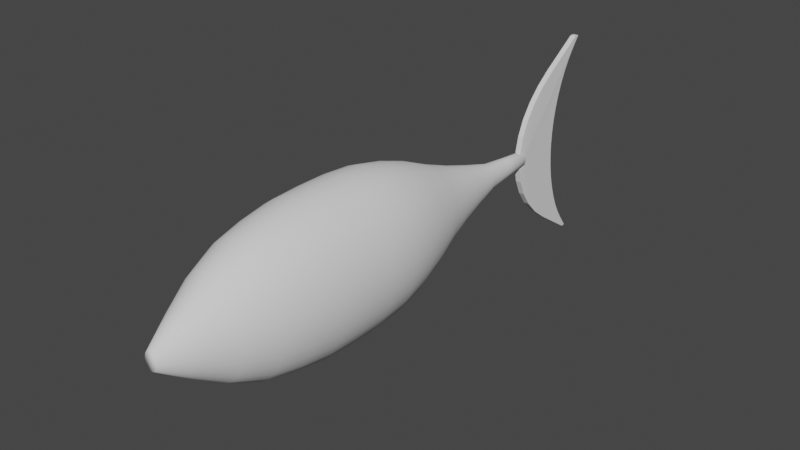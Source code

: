 # Source: fish.blend  (saved by Blender 2.92.15; exported with 4.5.12 LTS)
import bpy
from mathutils import Matrix  # noqa: F401  (used for matrix-valued properties, if any)

bpy.ops.wm.read_factory_settings(use_empty=True)
scene = bpy.context.scene
scene.name = 'Scene'

# ---- collections
col_collection = bpy.data.collections.new('Collection'); scene.collection.children.link(col_collection)

# ---- world
world_world = bpy.data.worlds.new('World'); scene.world = world_world
world_world.use_nodes = True; world_world.node_tree.nodes.clear()
_N = world_world.node_tree.nodes; _L = world_world.node_tree.links
n0 = _N.new('ShaderNodeOutputWorld'); n0.name = 'World Output'; n0.location = (300, 300)
n1 = _N.new('ShaderNodeBackground'); n1.name = 'Background'; n1.location = (10, 300)
n1.inputs[0].default_value = (0.05088, 0.05088, 0.05088, 1.0)
_L.new(n1.outputs[0], n0.inputs[0])
n0.is_active_output = True
world_world.color = (0.05088, 0.05088, 0.05088)
world_world.use_sun_shadow = False
world_world.sun_shadow_jitter_overblur = 0.0

# ---- meshes
me_cylinder = bpy.data.meshes.new('Cylinder')
me_cylinder.from_pydata([(1.131e-07, 0.0838, -1.0), (9.696e-08, 0.09576, 1.0), (0.01635, 0.08219, -1.0), (0.01868, 0.09392, 1.0), (0.03207, 0.07742, -1.0), (0.03665, 0.08847, 1.0), (0.04655, 0.06967, -1.0), (0.0532, 0.07962, 1.0), (0.05925, 0.05925, -1.0), (0.06771, 0.06771, 1.0), (0.06967, 0.04655, -1.0), (0.07962, 0.0532, 1.0), (0.07742, 0.03207, -1.0), (0.08847, 0.03665, 1.0), (0.08219, 0.01635, -1.0), (0.09392, 0.01868, 1.0), (0.0838, 3.013e-07, -1.0), (0.09576, 2.703e-07, 1.0), (0.08219, -0.01635, -1.0), (0.09392, -0.01868, 1.0), (0.07742, -0.03207, -1.0), (0.08847, -0.03665, 1.0), (0.06967, -0.04655, -1.0), (0.07962, -0.0532, 1.0), (0.05925, -0.05925, -1.0), (0.06771, -0.06771, 1.0), (0.04655, -0.06967, -1.0), (0.0532, -0.07962, 1.0), (0.03207, -0.07742, -1.0), (0.03665, -0.08847, 1.0), (0.01635, -0.08218, -1.0), (0.01868, -0.09392, 1.0), (8.582e-08, -0.0838, -1.0), (6.576e-08, -0.09576, 1.0), (-0.01635, -0.08218, -1.0), (-0.01868, -0.09392, 1.0), (-0.03207, -0.07742, -1.0), (-0.03665, -0.08847, 1.0), (-0.04655, -0.06967, -1.0), (-0.0532, -0.07962, 1.0), (-0.05925, -0.05925, -1.0), (-0.06771, -0.06771, 1.0), (-0.06967, -0.04655, -1.0), (-0.07962, -0.0532, 1.0), (-0.07742, -0.03207, -1.0), (-0.08847, -0.03665, 1.0), (-0.08219, -0.01635, -1.0), (-0.09392, -0.01868, 1.0), (-0.0838, 3.759e-07, -1.0), (-0.09576, 3.555e-07, 1.0), (-0.08219, 0.01635, -1.0), (-0.09392, 0.01868, 1.0), (-0.07742, 0.03207, -1.0), (-0.08847, 0.03665, 1.0), (-0.06967, 0.04655, -1.0), (-0.07962, 0.0532, 1.0), (-0.05925, 0.05925, -1.0), (-0.06771, 0.06771, 1.0), (-0.04655, 0.06967, -1.0), (-0.0532, 0.07962, 1.0), (-0.03207, 0.07742, -1.0), (-0.03665, 0.08847, 1.0), (-0.01635, 0.08219, -1.0), (-0.01868, 0.09392, 1.0), (2.062e-08, 0.7749, 1.509e-15), (0.1512, 0.76, 1.479e-15), (0.2965, 0.7159, 1.39e-15), (0.4305, 0.6443, 1.245e-15), (0.548, 0.548, 1.05e-15), (0.6443, 0.4305, 8.125e-16), (0.7159, 0.2965, 5.414e-16), (0.76, 0.1512, 2.473e-16), (0.7749, 1.284e-07, -5.858e-17), (0.76, -0.1512, -3.645e-16), (0.7159, -0.2965, -6.586e-16), (0.6443, -0.4305, -9.296e-16), (0.548, -0.548, -1.167e-15), (0.4305, -0.6443, -1.362e-15), (0.2965, -0.7159, -1.507e-15), (0.1512, -0.76, -1.596e-15), (-2.319e-07, -0.7749, -1.626e-15), (-0.1512, -0.76, -1.596e-15), (-0.2965, -0.7159, -1.507e-15), (-0.4305, -0.6443, -1.362e-15), (-0.548, -0.548, -1.167e-15), (-0.6443, -0.4305, -9.296e-16), (-0.7159, -0.2965, -6.586e-16), (-0.76, -0.1512, -3.645e-16), (-0.7749, 8.182e-07, -5.858e-17), (-0.76, 0.1512, 2.473e-16), (-0.7159, 0.2966, 5.414e-16), (-0.6443, 0.4305, 8.125e-16), (-0.548, 0.548, 1.05e-15), (-0.4305, 0.6443, 1.245e-15), (-0.2965, 0.7159, 1.39e-15), (-0.1512, 0.76, 1.479e-15), (2.802e-08, 0.7383, 0.5), (0.144, 0.7241, 0.5), (0.2825, 0.6821, 0.5), (0.4102, 0.6139, 0.5), (0.522, 0.522, 0.5), (0.6139, 0.4102, 0.5), (0.6821, 0.2825, 0.5), (0.7241, 0.144, 0.5), (0.7383, 1.359e-07, 0.5), (0.7241, -0.144, 0.5), (0.6821, -0.2825, 0.5), (0.6139, -0.4102, 0.5), (0.522, -0.522, 0.5), (0.4102, -0.6139, 0.5), (0.2825, -0.6821, 0.5), (0.144, -0.7241, 0.5), (-2.125e-07, -0.7383, 0.5), (-0.144, -0.7241, 0.5), (-0.2825, -0.6821, 0.5), (-0.4102, -0.6139, 0.5), (-0.522, -0.522, 0.5), (-0.6139, -0.4102, 0.5), (-0.6821, -0.2825, 0.5), (-0.7241, -0.144, 0.5), (-0.7383, 7.93e-07, 0.5), (-0.7241, 0.144, 0.5), (-0.6821, 0.2825, 0.5), (-0.6139, 0.4102, 0.5), (-0.522, 0.522, 0.5), (-0.4102, 0.6139, 0.5), (-0.2825, 0.6821, 0.5), (-0.144, 0.7241, 0.5), (0.06687, 0.3362, -0.5), (0.1312, 0.3167, -0.5), (0.1904, 0.285, -0.5), (0.2424, 0.2424, -0.5), (0.285, 0.1904, -0.5), (0.3167, 0.1312, -0.5), (0.3362, 0.06687, -0.5), (0.3428, 2.297e-07, -0.5), (0.3362, -0.06687, -0.5), (0.3167, -0.1312, -0.5), (0.285, -0.1904, -0.5), (0.2424, -0.2424, -0.5), (0.1904, -0.285, -0.5), (0.1312, -0.3167, -0.5), (0.06687, -0.3362, -0.5), (-3.626e-08, -0.3428, -0.5), (-0.06687, -0.3362, -0.5), (-0.1312, -0.3167, -0.5), (-0.1904, -0.285, -0.5), (-0.2424, -0.2424, -0.5), (-0.285, -0.1904, -0.5), (-0.3167, -0.1312, -0.5), (-0.3362, -0.06687, -0.5), (-0.3428, 5.348e-07, -0.5), (-0.3362, 0.06687, -0.5), (-0.3167, 0.1312, -0.5), (-0.285, 0.1904, -0.5), (-0.2424, 0.2424, -0.5), (-0.1904, 0.285, -0.5), (-0.1312, 0.3167, -0.5), (-0.06687, 0.3362, -0.5), (7.543e-08, 0.3428, -0.5), (0.1559, 0.7839, 0.25), (0.3059, 0.7384, 0.25), (0.444, 0.6646, 0.25), (0.5652, 0.5652, 0.25), (0.6646, 0.444, 0.25), (0.7384, 0.3059, 0.25), (0.7839, 0.1559, 0.25), (0.7992, 1.252e-07, 0.25), (0.7839, -0.1559, 0.25), (0.7384, -0.3059, 0.25), (0.6646, -0.444, 0.25), (0.5652, -0.5652, 0.25), (0.444, -0.6646, 0.25), (0.3059, -0.7384, 0.25), (0.1559, -0.7839, 0.25), (-2.384e-07, -0.7992, 0.25), (-0.1559, -0.7839, 0.25), (-0.3059, -0.7384, 0.25), (-0.444, -0.6646, 0.25), (-0.5652, -0.5652, 0.25), (-0.6646, -0.444, 0.25), (-0.7384, -0.3059, 0.25), (-0.7839, -0.1559, 0.25), (-0.7992, 8.366e-07, 0.25), (-0.7839, 0.1559, 0.25), (-0.7384, 0.3059, 0.25), (-0.6646, 0.444, 0.25), (-0.5652, 0.5652, 0.25), (-0.444, 0.6646, 0.25), (-0.3059, 0.7384, 0.25), (-0.1559, 0.7839, 0.25), (2.207e-08, 0.7992, 0.25), (5.258e-08, 0.5096, 0.7573), (0.09943, 0.4999, 0.7573), (0.195, 0.4708, 0.7573), (0.2831, 0.4238, 0.7573), (0.3604, 0.3604, 0.7573), (0.4238, 0.2831, 0.7573), (0.4708, 0.195, 0.7573), (0.4999, 0.09943, 0.7573), (0.5096, 1.779e-07, 0.7573), (0.4999, -0.09943, 0.7573), (0.4708, -0.195, 0.7573), (0.4238, -0.2831, 0.7573), (0.3604, -0.3604, 0.7573), (0.2831, -0.4238, 0.7573), (0.195, -0.4708, 0.7573), (0.09943, -0.4999, 0.7573), (-1.135e-07, -0.5096, 0.7573), (-0.09943, -0.4999, 0.7573), (-0.195, -0.4708, 0.7573), (-0.2831, -0.4238, 0.7573), (-0.3604, -0.3604, 0.7573), (-0.4238, -0.2831, 0.7573), (-0.4708, -0.195, 0.7573), (-0.4999, -0.09943, 0.7573), (-0.5096, 6.316e-07, 0.7573), (-0.4999, 0.09943, 0.7573), (-0.4708, 0.195, 0.7573), (-0.4238, 0.2831, 0.7573), (-0.3604, 0.3604, 0.7573), (-0.2831, 0.4238, 0.7573), (-0.195, 0.4709, 0.7573), (-0.09943, 0.4999, 0.7573), (2.975e-08, 0.6041, -0.2452), (0.1178, 0.5925, -0.2452), (0.2312, 0.5581, -0.2452), (0.3356, 0.5023, -0.2452), (0.4271, 0.4271, -0.2452), (0.5023, 0.3356, -0.2452), (0.5581, 0.2312, -0.2452), (0.5925, 0.1178, -0.2452), (0.6041, 1.629e-07, -0.2452), (0.5925, -0.1178, -0.2452), (0.5581, -0.2312, -0.2452), (0.5023, -0.3356, -0.2452), (0.4271, -0.4271, -0.2452), (0.3356, -0.5023, -0.2452), (0.2312, -0.5581, -0.2452), (0.1178, -0.5925, -0.2452), (-1.671e-07, -0.6041, -0.2452), (-0.1178, -0.5925, -0.2452), (-0.2312, -0.5581, -0.2452), (-0.3356, -0.5023, -0.2452), (-0.4271, -0.4271, -0.2452), (-0.5023, -0.3356, -0.2452), (-0.5581, -0.2312, -0.2452), (-0.5925, -0.1178, -0.2452), (-0.6041, 7.005e-07, -0.2452), (-0.5925, 0.1178, -0.2452), (-0.5581, 0.2312, -0.2452), (-0.5023, 0.3356, -0.2452), (-0.4271, 0.4271, -0.2452), (-0.3356, 0.5023, -0.2452), (-0.2312, 0.5581, -0.2452), (-0.1178, 0.5925, -0.2452), (0.0295, 0.1483, -0.75), (0.05787, 0.1397, -0.75), (0.08401, 0.1257, -0.75), (0.1069, 0.1069, -0.75), (0.1257, 0.08401, -0.75), (0.1397, 0.05787, -0.75), (0.1483, 0.0295, -0.75), (0.1512, 2.793e-07, -0.75), (0.1483, -0.0295, -0.75), (0.1397, -0.05787, -0.75), (0.1257, -0.08401, -0.75), (0.1069, -0.1069, -0.75), (0.08401, -0.1257, -0.75), (0.05787, -0.1397, -0.75), (0.0295, -0.1483, -0.75), (3.6e-08, -0.1512, -0.75), (-0.0295, -0.1483, -0.75), (-0.05787, -0.1397, -0.75), (-0.08401, -0.1257, -0.75), (-0.1069, -0.1069, -0.75), (-0.1257, -0.08401, -0.75), (-0.1397, -0.05787, -0.75), (-0.1483, -0.0295, -0.75), (-0.1512, 4.139e-07, -0.75), (-0.1483, 0.0295, -0.75), (-0.1397, 0.05787, -0.75), (-0.1257, 0.08402, -0.75), (-0.1069, 0.1069, -0.75), (-0.08401, 0.1257, -0.75), (-0.05787, 0.1397, -0.75), (-0.0295, 0.1483, -0.75), (8.527e-08, 0.1512, -0.75), (7.376e-08, 0.3121, 0.8778), (0.06089, 0.3061, 0.8778), (0.1194, 0.2883, 0.8778), (0.1734, 0.2595, 0.8778), (0.2207, 0.2207, 0.8778), (0.2595, 0.1734, 0.8778), (0.2883, 0.1194, 0.8778), (0.3061, 0.06089, 0.8778), (0.3121, 2.26e-07, 0.8778), (0.3061, -0.06089, 0.8778), (0.2883, -0.1194, 0.8778), (0.2595, -0.1734, 0.8778), (0.2207, -0.2207, 0.8778), (0.1734, -0.2595, 0.8778), (0.1194, -0.2883, 0.8778), (0.06089, -0.3061, 0.8778), (-2.793e-08, -0.3121, 0.8778), (-0.06089, -0.3061, 0.8778), (-0.1194, -0.2883, 0.8778), (-0.1734, -0.2595, 0.8778), (-0.2207, -0.2207, 0.8778), (-0.2595, -0.1734, 0.8778), (-0.2883, -0.1194, 0.8778), (-0.3061, -0.06089, 0.8778), (-0.3121, 5.038e-07, 0.8778), (-0.3061, 0.06089, 0.8778), (-0.2883, 0.1194, 0.8778), (-0.2595, 0.1734, 0.8778), (-0.2207, 0.2207, 0.8778), (-0.1734, 0.2595, 0.8778), (-0.1194, 0.2883, 0.8778), (-0.06089, 0.3061, 0.8778), (0.1292, 0.6498, 0.6249), (0.2535, 0.6121, 0.6249), (0.3681, 0.5509, 0.6249), (0.4685, 0.4685, 0.6249), (0.5509, 0.3681, 0.6249), (0.6121, 0.2535, 0.6249), (0.6498, 0.1292, 0.6249), (0.6625, 1.57e-07, 0.6249), (0.6498, -0.1292, 0.6249), (0.6121, -0.2535, 0.6249), (0.5509, -0.3681, 0.6249), (0.4685, -0.4685, 0.6249), (0.3681, -0.5509, 0.6249), (0.2535, -0.6121, 0.6249), (0.1292, -0.6498, 0.6249), (-1.818e-07, -0.6625, 0.6249), (-0.1292, -0.6498, 0.6249), (-0.2535, -0.6121, 0.6249), (-0.3681, -0.5509, 0.6249), (-0.4685, -0.4685, 0.6249), (-0.5509, -0.3681, 0.6249), (-0.6121, -0.2535, 0.6249), (-0.6498, -0.1292, 0.6249), (-0.6625, 7.467e-07, 0.6249), (-0.6498, 0.1293, 0.6249), (-0.6121, 0.2535, 0.6249), (-0.5509, 0.3681, 0.6249), (-0.4685, 0.4685, 0.6249), (-0.3681, 0.5509, 0.6249), (-0.2535, 0.6121, 0.6249), (-0.1292, 0.6498, 0.6249), (3.411e-08, 0.6625, 0.6249), (2.177e-08, 0.7875, 0.375), (0.1536, 0.7724, 0.375), (0.3014, 0.7276, 0.375), (0.4375, 0.6548, 0.375), (0.5569, 0.5569, 0.375), (0.6548, 0.4375, 0.375), (0.7276, 0.3014, 0.375), (0.7724, 0.1536, 0.375), (0.7875, 1.252e-07, 0.375), (0.7724, -0.1536, 0.375), (0.7276, -0.3014, 0.375), (0.6548, -0.4375, 0.375), (0.5569, -0.5569, 0.375), (0.4375, -0.6548, 0.375), (0.3014, -0.7276, 0.375), (0.1536, -0.7724, 0.375), (-2.348e-07, -0.7875, 0.375), (-0.1536, -0.7724, 0.375), (-0.3014, -0.7276, 0.375), (-0.4375, -0.6548, 0.375), (-0.5569, -0.5569, 0.375), (-0.6548, -0.4375, 0.375), (-0.7276, -0.3014, 0.375), (-0.7724, -0.1536, 0.375), (-0.7875, 8.262e-07, 0.375), (-0.7724, 0.1536, 0.375), (-0.7276, 0.3014, 0.375), (-0.6548, 0.4375, 0.375), (-0.5569, 0.5569, 0.375), (-0.4375, 0.6548, 0.375), (-0.3014, 0.7276, 0.375), (-0.1536, 0.7724, 0.375), (0.1558, 0.7832, 0.1246), (0.3056, 0.7378, 0.1246), (0.4436, 0.664, 0.1246), (0.5647, 0.5647, 0.1246), (0.664, 0.4436, 0.1246), (0.7378, 0.3056, 0.1246), (0.7832, 0.1558, 0.1246), (0.7985, 1.235e-07, 0.1246), (0.7832, -0.1558, 0.1246), (0.7378, -0.3056, 0.1246), (0.664, -0.4436, 0.1246), (0.5647, -0.5647, 0.1246), (0.4436, -0.664, 0.1246), (0.3056, -0.7378, 0.1246), (0.1558, -0.7832, 0.1246), (-2.433e-07, -0.7985, 0.1246), (-0.1558, -0.7832, 0.1246), (-0.3056, -0.7378, 0.1246), (-0.4436, -0.664, 0.1246), (-0.5647, -0.5647, 0.1246), (-0.664, -0.4436, 0.1246), (-0.7378, -0.3056, 0.1246), (-0.7832, -0.1558, 0.1246), (-0.7985, 8.343e-07, 0.1246), (-0.7832, 0.1558, 0.1246), (-0.7378, 0.3056, 0.1246), (-0.664, 0.4437, 0.1246), (-0.5647, 0.5647, 0.1246), (-0.4436, 0.664, 0.1246), (-0.3056, 0.7378, 0.1246), (-0.1558, 0.7832, 0.1246), (1.692e-08, 0.7985, 0.1246), (2.559e-08, 0.7061, -0.1226), (0.1377, 0.6925, -0.1226), (0.2702, 0.6523, -0.1226), (0.3923, 0.5871, -0.1226), (0.4993, 0.4993, -0.1226), (0.5871, 0.3923, -0.1226), (0.6523, 0.2702, -0.1226), (0.6925, 0.1377, -0.1226), (0.7061, 1.413e-07, -0.1226), (0.6925, -0.1377, -0.1226), (0.6523, -0.2702, -0.1226), (0.5871, -0.3923, -0.1226), (0.4993, -0.4993, -0.1226), (0.3923, -0.5871, -0.1226), (0.2702, -0.6523, -0.1226), (0.1377, -0.6925, -0.1226), (-2.045e-07, -0.7061, -0.1226), (-0.1377, -0.6925, -0.1226), (-0.2702, -0.6523, -0.1226), (-0.3923, -0.5871, -0.1226), (-0.4993, -0.4993, -0.1226), (-0.5871, -0.3923, -0.1226), (-0.6523, -0.2702, -0.1226), (-0.6925, -0.1377, -0.1226), (-0.7061, 7.697e-07, -0.1226), (-0.6925, 0.1377, -0.1226), (-0.6523, 0.2702, -0.1226), (-0.5871, 0.3923, -0.1226), (-0.4993, 0.4993, -0.1226), (-0.3923, 0.5871, -0.1226), (-0.2702, 0.6523, -0.1226), (-0.1377, 0.6925, -0.1226), (0.09037, 0.4543, -0.3726), (0.1773, 0.4279, -0.3726), (0.2573, 0.3851, -0.3726), (0.3275, 0.3275, -0.3726), (0.3851, 0.2573, -0.3726), (0.4279, 0.1773, -0.3726), (0.4543, 0.09037, -0.3726), (0.4632, 2e-07, -0.3726), (0.4543, -0.09037, -0.3726), (0.4279, -0.1773, -0.3726), (0.3851, -0.2573, -0.3726), (0.3275, -0.3275, -0.3726), (0.2573, -0.3851, -0.3726), (0.1773, -0.4279, -0.3726), (0.09037, -0.4543, -0.3726), (-1.019e-07, -0.4632, -0.3726), (-0.09037, -0.4543, -0.3726), (-0.1773, -0.4279, -0.3726), (-0.2573, -0.3851, -0.3726), (-0.3275, -0.3275, -0.3726), (-0.3851, -0.2573, -0.3726), (-0.4279, -0.1773, -0.3726), (-0.4543, -0.09037, -0.3726), (-0.4632, 6.123e-07, -0.3726), (-0.4543, 0.09037, -0.3726), (-0.4279, 0.1773, -0.3726), (-0.3851, 0.2573, -0.3726), (-0.3275, 0.3275, -0.3726), (-0.2573, 0.3851, -0.3726), (-0.1773, 0.4279, -0.3726), (-0.09037, 0.4543, -0.3726), (4.904e-08, 0.4632, -0.3726), (6.369e-08, 0.2432, -0.625), (0.04746, 0.2386, -0.625), (0.09309, 0.2247, -0.625), (0.1351, 0.2023, -0.625), (0.172, 0.172, -0.625), (0.2023, 0.1351, -0.625), (0.2247, 0.09309, -0.625), (0.2386, 0.04746, -0.625), (0.2432, 2.577e-07, -0.625), (0.2386, -0.04746, -0.625), (0.2247, -0.09309, -0.625), (0.2023, -0.1351, -0.625), (0.172, -0.172, -0.625), (0.1351, -0.2023, -0.625), (0.09309, -0.2247, -0.625), (0.04746, -0.2386, -0.625), (-1.557e-08, -0.2432, -0.625), (-0.04746, -0.2386, -0.625), (-0.09309, -0.2247, -0.625), (-0.1351, -0.2023, -0.625), (-0.172, -0.172, -0.625), (-0.2023, -0.1351, -0.625), (-0.2247, -0.09309, -0.625), (-0.2386, -0.04745, -0.625), (-0.2432, 4.742e-07, -0.625), (-0.2386, 0.04746, -0.625), (-0.2247, 0.09309, -0.625), (-0.2023, 0.1351, -0.625), (-0.172, 0.172, -0.625), (-0.1351, 0.2023, -0.625), (-0.09309, 0.2247, -0.625), (-0.04745, 0.2386, -0.625), (0.02213, 0.1113, -0.875), (0.04342, 0.1048, -0.875), (0.06303, 0.09433, -0.875), (0.08022, 0.08022, -0.875), (0.09433, 0.06303, -0.875), (0.1048, 0.04342, -0.875), (0.1113, 0.02213, -0.875), (0.1134, 2.751e-07, -0.875), (0.1113, -0.02213, -0.875), (0.1048, -0.04341, -0.875), (0.09433, -0.06303, -0.875), (0.08022, -0.08022, -0.875), (0.06303, -0.09433, -0.875), (0.04342, -0.1048, -0.875), (0.02213, -0.1113, -0.875), (4.727e-08, -0.1134, -0.875), (-0.02213, -0.1113, -0.875), (-0.04341, -0.1048, -0.875), (-0.06303, -0.09433, -0.875), (-0.08022, -0.08022, -0.875), (-0.09433, -0.06303, -0.875), (-0.1048, -0.04341, -0.875), (-0.1113, -0.02213, -0.875), (-0.1134, 3.761e-07, -0.875), (-0.1113, 0.02213, -0.875), (-0.1048, 0.04342, -0.875), (-0.09433, 0.06303, -0.875), (-0.08022, 0.08022, -0.875), (-0.06303, 0.09433, -0.875), (-0.04341, 0.1048, -0.875), (-0.02213, 0.1113, -0.875), (8.424e-08, 0.1134, -0.875)], [], [(288, 1, 3, 289), (289, 3, 5, 290), (290, 5, 7, 291), (291, 7, 9, 292), (292, 9, 11, 293), (293, 11, 13, 294), (294, 13, 15, 295), (295, 15, 17, 296), (296, 17, 19, 297), (297, 19, 21, 298), (298, 21, 23, 299), (299, 23, 25, 300), (300, 25, 27, 301), (301, 27, 29, 302), (302, 29, 31, 303), (303, 31, 33, 304), (304, 33, 35, 305), (305, 35, 37, 306), (306, 37, 39, 307), (307, 39, 41, 308), (308, 41, 43, 309), (309, 43, 45, 310), (310, 45, 47, 311), (311, 47, 49, 312), (312, 49, 51, 313), (313, 51, 53, 314), (314, 53, 55, 315), (315, 55, 57, 316), (316, 57, 59, 317), (317, 59, 61, 318), (3, 1, 63, 61, 59, 57, 55, 53, 51, 49, 47, 45, 43, 41, 39, 37, 35, 33, 31, 29, 27, 25, 23, 21, 19, 17, 15, 13, 11, 9, 7, 5), (318, 61, 63, 319), (319, 63, 1, 288), (0, 2, 4, 6, 8, 10, 12, 14, 16, 18, 20, 22, 24, 26, 28, 30, 32, 34, 36, 38, 40, 42, 44, 46, 48, 50, 52, 54, 56, 58, 60, 62), (447, 95, 64, 416), (446, 94, 95, 447), (445, 93, 94, 446), (444, 92, 93, 445), (443, 91, 92, 444), (442, 90, 91, 443), (441, 89, 90, 442), (440, 88, 89, 441), (439, 87, 88, 440), (438, 86, 87, 439), (437, 85, 86, 438), (436, 84, 85, 437), (435, 83, 84, 436), (434, 82, 83, 435), (433, 81, 82, 434), (432, 80, 81, 433), (431, 79, 80, 432), (430, 78, 79, 431), (429, 77, 78, 430), (428, 76, 77, 429), (427, 75, 76, 428), (426, 74, 75, 427), (425, 73, 74, 426), (424, 72, 73, 425), (423, 71, 72, 424), (422, 70, 71, 423), (421, 69, 70, 422), (420, 68, 69, 421), (419, 67, 68, 420), (418, 66, 67, 419), (417, 65, 66, 418), (416, 64, 65, 417), (383, 127, 96, 352), (382, 126, 127, 383), (381, 125, 126, 382), (380, 124, 125, 381), (379, 123, 124, 380), (378, 122, 123, 379), (377, 121, 122, 378), (376, 120, 121, 377), (375, 119, 120, 376), (374, 118, 119, 375), (373, 117, 118, 374), (372, 116, 117, 373), (371, 115, 116, 372), (370, 114, 115, 371), (369, 113, 114, 370), (368, 112, 113, 369), (367, 111, 112, 368), (366, 110, 111, 367), (365, 109, 110, 366), (364, 108, 109, 365), (363, 107, 108, 364), (362, 106, 107, 363), (361, 105, 106, 362), (360, 104, 105, 361), (359, 103, 104, 360), (358, 102, 103, 359), (357, 101, 102, 358), (356, 100, 101, 357), (355, 99, 100, 356), (354, 98, 99, 355), (353, 97, 98, 354), (352, 96, 97, 353), (480, 159, 128, 481), (481, 128, 129, 482), (482, 129, 130, 483), (483, 130, 131, 484), (484, 131, 132, 485), (485, 132, 133, 486), (486, 133, 134, 487), (487, 134, 135, 488), (488, 135, 136, 489), (489, 136, 137, 490), (490, 137, 138, 491), (491, 138, 139, 492), (492, 139, 140, 493), (493, 140, 141, 494), (494, 141, 142, 495), (495, 142, 143, 496), (496, 143, 144, 497), (497, 144, 145, 498), (498, 145, 146, 499), (499, 146, 147, 500), (500, 147, 148, 501), (501, 148, 149, 502), (502, 149, 150, 503), (503, 150, 151, 504), (504, 151, 152, 505), (505, 152, 153, 506), (506, 153, 154, 507), (507, 154, 155, 508), (508, 155, 156, 509), (509, 156, 157, 510), (510, 157, 158, 511), (511, 158, 159, 480), (415, 191, 160, 384), (384, 160, 161, 385), (385, 161, 162, 386), (386, 162, 163, 387), (387, 163, 164, 388), (388, 164, 165, 389), (389, 165, 166, 390), (390, 166, 167, 391), (391, 167, 168, 392), (392, 168, 169, 393), (393, 169, 170, 394), (394, 170, 171, 395), (395, 171, 172, 396), (396, 172, 173, 397), (397, 173, 174, 398), (398, 174, 175, 399), (399, 175, 176, 400), (400, 176, 177, 401), (401, 177, 178, 402), (402, 178, 179, 403), (403, 179, 180, 404), (404, 180, 181, 405), (405, 181, 182, 406), (406, 182, 183, 407), (407, 183, 184, 408), (408, 184, 185, 409), (409, 185, 186, 410), (410, 186, 187, 411), (411, 187, 188, 412), (412, 188, 189, 413), (413, 189, 190, 414), (414, 190, 191, 415), (350, 223, 192, 351), (349, 222, 223, 350), (348, 221, 222, 349), (347, 220, 221, 348), (346, 219, 220, 347), (345, 218, 219, 346), (344, 217, 218, 345), (343, 216, 217, 344), (342, 215, 216, 343), (341, 214, 215, 342), (340, 213, 214, 341), (339, 212, 213, 340), (338, 211, 212, 339), (337, 210, 211, 338), (336, 209, 210, 337), (335, 208, 209, 336), (334, 207, 208, 335), (333, 206, 207, 334), (332, 205, 206, 333), (331, 204, 205, 332), (330, 203, 204, 331), (329, 202, 203, 330), (328, 201, 202, 329), (327, 200, 201, 328), (326, 199, 200, 327), (325, 198, 199, 326), (324, 197, 198, 325), (323, 196, 197, 324), (322, 195, 196, 323), (321, 194, 195, 322), (320, 193, 194, 321), (351, 192, 193, 320), (479, 224, 225, 448), (448, 225, 226, 449), (449, 226, 227, 450), (450, 227, 228, 451), (451, 228, 229, 452), (452, 229, 230, 453), (453, 230, 231, 454), (454, 231, 232, 455), (455, 232, 233, 456), (456, 233, 234, 457), (457, 234, 235, 458), (458, 235, 236, 459), (459, 236, 237, 460), (460, 237, 238, 461), (461, 238, 239, 462), (462, 239, 240, 463), (463, 240, 241, 464), (464, 241, 242, 465), (465, 242, 243, 466), (466, 243, 244, 467), (467, 244, 245, 468), (468, 245, 246, 469), (469, 246, 247, 470), (470, 247, 248, 471), (471, 248, 249, 472), (472, 249, 250, 473), (473, 250, 251, 474), (474, 251, 252, 475), (475, 252, 253, 476), (476, 253, 254, 477), (477, 254, 255, 478), (478, 255, 224, 479), (542, 286, 287, 543), (541, 285, 286, 542), (540, 284, 285, 541), (539, 283, 284, 540), (538, 282, 283, 539), (537, 281, 282, 538), (536, 280, 281, 537), (535, 279, 280, 536), (534, 278, 279, 535), (533, 277, 278, 534), (532, 276, 277, 533), (531, 275, 276, 532), (530, 274, 275, 531), (529, 273, 274, 530), (528, 272, 273, 529), (527, 271, 272, 528), (526, 270, 271, 527), (525, 269, 270, 526), (524, 268, 269, 525), (523, 267, 268, 524), (522, 266, 267, 523), (521, 265, 266, 522), (520, 264, 265, 521), (519, 263, 264, 520), (518, 262, 263, 519), (517, 261, 262, 518), (516, 260, 261, 517), (515, 259, 260, 516), (514, 258, 259, 515), (513, 257, 258, 514), (512, 256, 257, 513), (543, 287, 256, 512), (223, 319, 288, 192), (222, 318, 319, 223), (221, 317, 318, 222), (220, 316, 317, 221), (219, 315, 316, 220), (218, 314, 315, 219), (217, 313, 314, 218), (216, 312, 313, 217), (215, 311, 312, 216), (214, 310, 311, 215), (213, 309, 310, 214), (212, 308, 309, 213), (211, 307, 308, 212), (210, 306, 307, 211), (209, 305, 306, 210), (208, 304, 305, 209), (207, 303, 304, 208), (206, 302, 303, 207), (205, 301, 302, 206), (204, 300, 301, 205), (203, 299, 300, 204), (202, 298, 299, 203), (201, 297, 298, 202), (200, 296, 297, 201), (199, 295, 296, 200), (198, 294, 295, 199), (197, 293, 294, 198), (196, 292, 293, 197), (195, 291, 292, 196), (194, 290, 291, 195), (193, 289, 290, 194), (192, 288, 289, 193), (96, 351, 320, 97), (97, 320, 321, 98), (98, 321, 322, 99), (99, 322, 323, 100), (100, 323, 324, 101), (101, 324, 325, 102), (102, 325, 326, 103), (103, 326, 327, 104), (104, 327, 328, 105), (105, 328, 329, 106), (106, 329, 330, 107), (107, 330, 331, 108), (108, 331, 332, 109), (109, 332, 333, 110), (110, 333, 334, 111), (111, 334, 335, 112), (112, 335, 336, 113), (113, 336, 337, 114), (114, 337, 338, 115), (115, 338, 339, 116), (116, 339, 340, 117), (117, 340, 341, 118), (118, 341, 342, 119), (119, 342, 343, 120), (120, 343, 344, 121), (121, 344, 345, 122), (122, 345, 346, 123), (123, 346, 347, 124), (124, 347, 348, 125), (125, 348, 349, 126), (126, 349, 350, 127), (127, 350, 351, 96), (191, 352, 353, 160), (160, 353, 354, 161), (161, 354, 355, 162), (162, 355, 356, 163), (163, 356, 357, 164), (164, 357, 358, 165), (165, 358, 359, 166), (166, 359, 360, 167), (167, 360, 361, 168), (168, 361, 362, 169), (169, 362, 363, 170), (170, 363, 364, 171), (171, 364, 365, 172), (172, 365, 366, 173), (173, 366, 367, 174), (174, 367, 368, 175), (175, 368, 369, 176), (176, 369, 370, 177), (177, 370, 371, 178), (178, 371, 372, 179), (179, 372, 373, 180), (180, 373, 374, 181), (181, 374, 375, 182), (182, 375, 376, 183), (183, 376, 377, 184), (184, 377, 378, 185), (185, 378, 379, 186), (186, 379, 380, 187), (187, 380, 381, 188), (188, 381, 382, 189), (189, 382, 383, 190), (190, 383, 352, 191), (95, 414, 415, 64), (94, 413, 414, 95), (93, 412, 413, 94), (92, 411, 412, 93), (91, 410, 411, 92), (90, 409, 410, 91), (89, 408, 409, 90), (88, 407, 408, 89), (87, 406, 407, 88), (86, 405, 406, 87), (85, 404, 405, 86), (84, 403, 404, 85), (83, 402, 403, 84), (82, 401, 402, 83), (81, 400, 401, 82), (80, 399, 400, 81), (79, 398, 399, 80), (78, 397, 398, 79), (77, 396, 397, 78), (76, 395, 396, 77), (75, 394, 395, 76), (74, 393, 394, 75), (73, 392, 393, 74), (72, 391, 392, 73), (71, 390, 391, 72), (70, 389, 390, 71), (69, 388, 389, 70), (68, 387, 388, 69), (67, 386, 387, 68), (66, 385, 386, 67), (65, 384, 385, 66), (64, 415, 384, 65), (224, 416, 417, 225), (225, 417, 418, 226), (226, 418, 419, 227), (227, 419, 420, 228), (228, 420, 421, 229), (229, 421, 422, 230), (230, 422, 423, 231), (231, 423, 424, 232), (232, 424, 425, 233), (233, 425, 426, 234), (234, 426, 427, 235), (235, 427, 428, 236), (236, 428, 429, 237), (237, 429, 430, 238), (238, 430, 431, 239), (239, 431, 432, 240), (240, 432, 433, 241), (241, 433, 434, 242), (242, 434, 435, 243), (243, 435, 436, 244), (244, 436, 437, 245), (245, 437, 438, 246), (246, 438, 439, 247), (247, 439, 440, 248), (248, 440, 441, 249), (249, 441, 442, 250), (250, 442, 443, 251), (251, 443, 444, 252), (252, 444, 445, 253), (253, 445, 446, 254), (254, 446, 447, 255), (255, 447, 416, 224), (158, 478, 479, 159), (157, 477, 478, 158), (156, 476, 477, 157), (155, 475, 476, 156), (154, 474, 475, 155), (153, 473, 474, 154), (152, 472, 473, 153), (151, 471, 472, 152), (150, 470, 471, 151), (149, 469, 470, 150), (148, 468, 469, 149), (147, 467, 468, 148), (146, 466, 467, 147), (145, 465, 466, 146), (144, 464, 465, 145), (143, 463, 464, 144), (142, 462, 463, 143), (141, 461, 462, 142), (140, 460, 461, 141), (139, 459, 460, 140), (138, 458, 459, 139), (137, 457, 458, 138), (136, 456, 457, 137), (135, 455, 456, 136), (134, 454, 455, 135), (133, 453, 454, 134), (132, 452, 453, 133), (131, 451, 452, 132), (130, 450, 451, 131), (129, 449, 450, 130), (128, 448, 449, 129), (159, 479, 448, 128), (286, 511, 480, 287), (285, 510, 511, 286), (284, 509, 510, 285), (283, 508, 509, 284), (282, 507, 508, 283), (281, 506, 507, 282), (280, 505, 506, 281), (279, 504, 505, 280), (278, 503, 504, 279), (277, 502, 503, 278), (276, 501, 502, 277), (275, 500, 501, 276), (274, 499, 500, 275), (273, 498, 499, 274), (272, 497, 498, 273), (271, 496, 497, 272), (270, 495, 496, 271), (269, 494, 495, 270), (268, 493, 494, 269), (267, 492, 493, 268), (266, 491, 492, 267), (265, 490, 491, 266), (264, 489, 490, 265), (263, 488, 489, 264), (262, 487, 488, 263), (261, 486, 487, 262), (260, 485, 486, 261), (259, 484, 485, 260), (258, 483, 484, 259), (257, 482, 483, 258), (256, 481, 482, 257), (287, 480, 481, 256), (0, 543, 512, 2), (2, 512, 513, 4), (4, 513, 514, 6), (6, 514, 515, 8), (8, 515, 516, 10), (10, 516, 517, 12), (12, 517, 518, 14), (14, 518, 519, 16), (16, 519, 520, 18), (18, 520, 521, 20), (20, 521, 522, 22), (22, 522, 523, 24), (24, 523, 524, 26), (26, 524, 525, 28), (28, 525, 526, 30), (30, 526, 527, 32), (32, 527, 528, 34), (34, 528, 529, 36), (36, 529, 530, 38), (38, 530, 531, 40), (40, 531, 532, 42), (42, 532, 533, 44), (44, 533, 534, 46), (46, 534, 535, 48), (48, 535, 536, 50), (50, 536, 537, 52), (52, 537, 538, 54), (54, 538, 539, 56), (56, 539, 540, 58), (58, 540, 541, 60), (60, 541, 542, 62), (62, 542, 543, 0)])
me_cylinder.polygons.foreach_set('use_smooth', [True] * 514)
_uv = me_cylinder.uv_layers.new(name='UVMap')
_uv.uv.foreach_set('vector', [1.0, 0.9694, 1.0, 1.0, 0.9688, 1.0, 0.9688, 0.9694, 0.9688, 0.9694, 0.9688, 1.0, 0.9375, 1.0, 0.9375, 0.9694, 0.9375, 0.9694, 0.9375, 1.0, 0.9062, 1.0, 0.9062, 0.9694, 0.9062, 0.9694, 0.9062, 1.0, 0.875, 1.0, 0.875, 0.9694, 0.875, 0.9694, 0.875, 1.0, 0.8438, 1.0, 0.8438, 0.9694, 0.8438, 0.9694, 0.8438, 1.0, 0.8125, 1.0, 0.8125, 0.9694, 0.8125, 0.9694, 0.8125, 1.0, 0.7812, 1.0, 0.7812, 0.9694, 0.7812, 0.9694, 0.7812, 1.0, 0.75, 1.0, 0.75, 0.9694, 0.75, 0.9694, 0.75, 1.0, 0.7188, 1.0, 0.7188, 0.9694, 0.7188, 0.9694, 0.7188, 1.0, 0.6875, 1.0, 0.6875, 0.9694, 0.6875, 0.9694, 0.6875, 1.0, 0.6562, 1.0, 0.6562, 0.9694, 0.6562, 0.9694, 0.6562, 1.0, 0.625, 1.0, 0.625, 0.9694, 0.625, 0.9694, 0.625, 1.0, 0.5938, 1.0, 0.5938, 0.9694, 0.5938, 0.9694, 0.5938, 1.0, 0.5625, 1.0, 0.5625, 0.9694, 0.5625, 0.9694, 0.5625, 1.0, 0.5312, 1.0, 0.5312, 0.9694, 0.5312, 0.9694, 0.5312, 1.0, 0.5, 1.0, 0.5, 0.9694, 0.5, 0.9694, 0.5, 1.0, 0.4688, 1.0, 0.4688, 0.9694, 0.4688, 0.9694, 0.4688, 1.0, 0.4375, 1.0, 0.4375, 0.9694, 0.4375, 0.9694, 0.4375, 1.0, 0.4062, 1.0, 0.4062, 0.9694, 0.4062, 0.9694, 0.4062, 1.0, 0.375, 1.0, 0.375, 0.9694, 0.375, 0.9694, 0.375, 1.0, 0.3438, 1.0, 0.3438, 0.9694, 0.3438, 0.9694, 0.3438, 1.0, 0.3125, 1.0, 0.3125, 0.9694, 0.3125, 0.9694, 0.3125, 1.0, 0.2812, 1.0, 0.2812, 0.9694, 0.2812, 0.9694, 0.2812, 1.0, 0.25, 1.0, 0.25, 0.9694, 0.25, 0.9694, 0.25, 1.0, 0.2188, 1.0, 0.2188, 0.9694, 0.2188, 0.9694, 0.2188, 1.0, 0.1875, 1.0, 0.1875, 0.9694, 0.1875, 0.9694, 0.1875, 1.0, 0.1562, 1.0, 0.1562, 0.9694, 0.1562, 0.9694, 0.1562, 1.0, 0.125, 1.0, 0.125, 0.9694, 0.125, 0.9694, 0.125, 1.0, 0.09375, 1.0, 0.09375, 0.9694, 0.09375, 0.9694, 0.09375, 1.0, 0.0625, 1.0, 0.0625, 0.9694, 0.2968, 0.4854, 0.25, 0.49, 0.2032, 0.4854, 0.1582, 0.4717, 0.1167, 0.4496, 0.08029, 0.4197, 0.05045, 0.3833, 0.02827, 0.3418, 0.01461, 0.2968, 0.01, 0.25, 0.01461, 0.2032, 0.02827, 0.1582, 0.05045, 0.1167, 0.08029, 0.08029, 0.1167, 0.05045, 0.1582, 0.02827, 0.2032, 0.01461, 0.25, 0.01, 0.2968, 0.01461, 0.3418, 0.02827, 0.3833, 0.05045, 0.4197, 0.08029, 0.4496, 0.1167, 0.4717, 0.1582, 0.4854, 0.2032, 0.49, 0.25, 0.4854, 0.2968, 0.4717, 0.3418, 0.4496, 0.3833, 0.4197, 0.4197, 0.3833, 0.4496, 0.3418, 0.4717, 0.0625, 0.9694, 0.0625, 1.0, 0.03125, 1.0, 0.03125, 0.9694, 0.03125, 0.9694, 0.03125, 1.0, 0.0, 1.0, 0.0, 0.9694, 0.75, 0.49, 0.7968, 0.4854, 0.8418, 0.4717, 0.8833, 0.4496, 0.9197, 0.4197, 0.9496, 0.3833, 0.9717, 0.3418, 0.9854, 0.2968, 0.99, 0.25, 0.9854, 0.2032, 0.9717, 0.1582, 0.9496, 0.1167, 0.9197, 0.08029, 0.8833, 0.05045, 0.8418, 0.02827, 0.7968, 0.01461, 0.75, 0.01, 0.7032, 0.01461, 0.6582, 0.02827, 0.6167, 0.05045, 0.5803, 0.08029, 0.5504, 0.1167, 0.5283, 0.1582, 0.5146, 0.2032, 0.51, 0.25, 0.5146, 0.2968, 0.5283, 0.3418, 0.5504, 0.3833, 0.5803, 0.4197, 0.6167, 0.4496, 0.6582, 0.4717, 0.7032, 0.4854, 0.03125, 0.7193, 0.03125, 0.75, 0.0, 0.75, 0.0, 0.7193, 0.0625, 0.7193, 0.0625, 0.75, 0.03125, 0.75, 0.03125, 0.7193, 0.09375, 0.7193, 0.09375, 0.75, 0.0625, 0.75, 0.0625, 0.7193, 0.125, 0.7193, 0.125, 0.75, 0.09375, 0.75, 0.09375, 0.7193, 0.1562, 0.7193, 0.1562, 0.75, 0.125, 0.75, 0.125, 0.7193, 0.1875, 0.7193, 0.1875, 0.75, 0.1562, 0.75, 0.1562, 0.7193, 0.2188, 0.7193, 0.2188, 0.75, 0.1875, 0.75, 0.1875, 0.7193, 0.25, 0.7193, 0.25, 0.75, 0.2188, 0.75, 0.2188, 0.7193, 0.2812, 0.7193, 0.2812, 0.75, 0.25, 0.75, 0.25, 0.7193, 0.3125, 0.7193, 0.3125, 0.75, 0.2812, 0.75, 0.2812, 0.7193, 0.3438, 0.7193, 0.3438, 0.75, 0.3125, 0.75, 0.3125, 0.7193, 0.375, 0.7193, 0.375, 0.75, 0.3438, 0.75, 0.3438, 0.7193, 0.4062, 0.7193, 0.4062, 0.75, 0.375, 0.75, 0.375, 0.7193, 0.4375, 0.7193, 0.4375, 0.75, 0.4062, 0.75, 0.4062, 0.7193, 0.4688, 0.7193, 0.4688, 0.75, 0.4375, 0.75, 0.4375, 0.7193, 0.5, 0.7193, 0.5, 0.75, 0.4688, 0.75, 0.4688, 0.7193, 0.5312, 0.7193, 0.5312, 0.75, 0.5, 0.75, 0.5, 0.7193, 0.5625, 0.7193, 0.5625, 0.75, 0.5312, 0.75, 0.5312, 0.7193, 0.5938, 0.7193, 0.5938, 0.75, 0.5625, 0.75, 0.5625, 0.7193, 0.625, 0.7193, 0.625, 0.75, 0.5938, 0.75, 0.5938, 0.7193, 0.6562, 0.7193, 0.6562, 0.75, 0.625, 0.75, 0.625, 0.7193, 0.6875, 0.7193, 0.6875, 0.75, 0.6562, 0.75, 0.6562, 0.7193, 0.7188, 0.7193, 0.7188, 0.75, 0.6875, 0.75, 0.6875, 0.7193, 0.75, 0.7193, 0.75, 0.75, 0.7188, 0.75, 0.7188, 0.7193, 0.7812, 0.7193, 0.7812, 0.75, 0.75, 0.75, 0.75, 0.7193, 0.8125, 0.7193, 0.8125, 0.75, 0.7812, 0.75, 0.7812, 0.7193, 0.8438, 0.7193, 0.8438, 0.75, 0.8125, 0.75, 0.8125, 0.7193, 0.875, 0.7193, 0.875, 0.75, 0.8438, 0.75, 0.8438, 0.7193, 0.9062, 0.7193, 0.9062, 0.75, 0.875, 0.75, 0.875, 0.7193, 0.9375, 0.7193, 0.9375, 0.75, 0.9062, 0.75, 0.9062, 0.7193, 0.9688, 0.7193, 0.9688, 0.75, 0.9375, 0.75, 0.9375, 0.7193, 1.0, 0.7193, 1.0, 0.75, 0.9688, 0.75, 0.9688, 0.7193, 0.03125, 0.8438, 0.03125, 0.875, 0.0, 0.875, 0.0, 0.8438, 0.0625, 0.8438, 0.0625, 0.875, 0.03125, 0.875, 0.03125, 0.8438, 0.09375, 0.8438, 0.09375, 0.875, 0.0625, 0.875, 0.0625, 0.8438, 0.125, 0.8438, 0.125, 0.875, 0.09375, 0.875, 0.09375, 0.8438, 0.1562, 0.8438, 0.1562, 0.875, 0.125, 0.875, 0.125, 0.8438, 0.1875, 0.8438, 0.1875, 0.875, 0.1562, 0.875, 0.1562, 0.8438, 0.2188, 0.8438, 0.2188, 0.875, 0.1875, 0.875, 0.1875, 0.8438, 0.25, 0.8438, 0.25, 0.875, 0.2188, 0.875, 0.2188, 0.8438, 0.2812, 0.8438, 0.2812, 0.875, 0.25, 0.875, 0.25, 0.8438, 0.3125, 0.8438, 0.3125, 0.875, 0.2812, 0.875, 0.2812, 0.8438, 0.3438, 0.8438, 0.3438, 0.875, 0.3125, 0.875, 0.3125, 0.8438, 0.375, 0.8438, 0.375, 0.875, 0.3438, 0.875, 0.3438, 0.8438, 0.4062, 0.8438, 0.4062, 0.875, 0.375, 0.875, 0.375, 0.8438, 0.4375, 0.8438, 0.4375, 0.875, 0.4062, 0.875, 0.4062, 0.8438, 0.4688, 0.8438, 0.4688, 0.875, 0.4375, 0.875, 0.4375, 0.8438, 0.5, 0.8438, 0.5, 0.875, 0.4688, 0.875, 0.4688, 0.8438, 0.5312, 0.8438, 0.5312, 0.875, 0.5, 0.875, 0.5, 0.8438, 0.5625, 0.8438, 0.5625, 0.875, 0.5312, 0.875, 0.5312, 0.8438, 0.5938, 0.8438, 0.5938, 0.875, 0.5625, 0.875, 0.5625, 0.8438, 0.625, 0.8438, 0.625, 0.875, 0.5938, 0.875, 0.5938, 0.8438, 0.6562, 0.8438, 0.6562, 0.875, 0.625, 0.875, 0.625, 0.8438, 0.6875, 0.8438, 0.6875, 0.875, 0.6562, 0.875, 0.6562, 0.8438, 0.7188, 0.8438, 0.7188, 0.875, 0.6875, 0.875, 0.6875, 0.8438, 0.75, 0.8438, 0.75, 0.875, 0.7188, 0.875, 0.7188, 0.8438, 0.7812, 0.8438, 0.7812, 0.875, 0.75, 0.875, 0.75, 0.8438, 0.8125, 0.8438, 0.8125, 0.875, 0.7812, 0.875, 0.7812, 0.8438, 0.8438, 0.8438, 0.8438, 0.875, 0.8125, 0.875, 0.8125, 0.8438, 0.875, 0.8438, 0.875, 0.875, 0.8438, 0.875, 0.8438, 0.8438, 0.9062, 0.8438, 0.9062, 0.875, 0.875, 0.875, 0.875, 0.8438, 0.9375, 0.8438, 0.9375, 0.875, 0.9062, 0.875, 0.9062, 0.8438, 0.9688, 0.8438, 0.9688, 0.875, 0.9375, 0.875, 0.9375, 0.8438, 1.0, 0.8438, 1.0, 0.875, 0.9688, 0.875, 0.9688, 0.8438, 1.0, 0.5938, 1.0, 0.625, 0.9688, 0.625, 0.9688, 0.5938, 0.9688, 0.5938, 0.9688, 0.625, 0.9375, 0.625, 0.9375, 0.5938, 0.9375, 0.5938, 0.9375, 0.625, 0.9062, 0.625, 0.9062, 0.5938, 0.9062, 0.5938, 0.9062, 0.625, 0.875, 0.625, 0.875, 0.5938, 0.875, 0.5938, 0.875, 0.625, 0.8438, 0.625, 0.8438, 0.5938, 0.8438, 0.5938, 0.8438, 0.625, 0.8125, 0.625, 0.8125, 0.5938, 0.8125, 0.5938, 0.8125, 0.625, 0.7812, 0.625, 0.7812, 0.5938, 0.7812, 0.5938, 0.7812, 0.625, 0.75, 0.625, 0.75, 0.5938, 0.75, 0.5938, 0.75, 0.625, 0.7188, 0.625, 0.7188, 0.5938, 0.7188, 0.5938, 0.7188, 0.625, 0.6875, 0.625, 0.6875, 0.5938, 0.6875, 0.5938, 0.6875, 0.625, 0.6562, 0.625, 0.6562, 0.5938, 0.6562, 0.5938, 0.6562, 0.625, 0.625, 0.625, 0.625, 0.5938, 0.625, 0.5938, 0.625, 0.625, 0.5938, 0.625, 0.5938, 0.5938, 0.5938, 0.5938, 0.5938, 0.625, 0.5625, 0.625, 0.5625, 0.5938, 0.5625, 0.5938, 0.5625, 0.625, 0.5312, 0.625, 0.5312, 0.5938, 0.5312, 0.5938, 0.5312, 0.625, 0.5, 0.625, 0.5, 0.5938, 0.5, 0.5938, 0.5, 0.625, 0.4688, 0.625, 0.4688, 0.5938, 0.4688, 0.5938, 0.4688, 0.625, 0.4375, 0.625, 0.4375, 0.5938, 0.4375, 0.5938, 0.4375, 0.625, 0.4062, 0.625, 0.4062, 0.5938, 0.4062, 0.5938, 0.4062, 0.625, 0.375, 0.625, 0.375, 0.5938, 0.375, 0.5938, 0.375, 0.625, 0.3438, 0.625, 0.3438, 0.5938, 0.3438, 0.5938, 0.3438, 0.625, 0.3125, 0.625, 0.3125, 0.5938, 0.3125, 0.5938, 0.3125, 0.625, 0.2812, 0.625, 0.2812, 0.5938, 0.2812, 0.5938, 0.2812, 0.625, 0.25, 0.625, 0.25, 0.5938, 0.25, 0.5938, 0.25, 0.625, 0.2188, 0.625, 0.2188, 0.5938, 0.2188, 0.5938, 0.2188, 0.625, 0.1875, 0.625, 0.1875, 0.5938, 0.1875, 0.5938, 0.1875, 0.625, 0.1562, 0.625, 0.1562, 0.5938, 0.1562, 0.5938, 0.1562, 0.625, 0.125, 0.625, 0.125, 0.5938, 0.125, 0.5938, 0.125, 0.625, 0.09375, 0.625, 0.09375, 0.5938, 0.09375, 0.5938, 0.09375, 0.625, 0.0625, 0.625, 0.0625, 0.5938, 0.0625, 0.5938, 0.0625, 0.625, 0.03125, 0.625, 0.03125, 0.5938, 0.03125, 0.5938, 0.03125, 0.625, 0.0, 0.625, 0.0, 0.5938, 1.0, 0.7811, 1.0, 0.8125, 0.9688, 0.8125, 0.9688, 0.7811, 0.9688, 0.7811, 0.9688, 0.8125, 0.9375, 0.8125, 0.9375, 0.7811, 0.9375, 0.7811, 0.9375, 0.8125, 0.9062, 0.8125, 0.9062, 0.7811, 0.9062, 0.7811, 0.9062, 0.8125, 0.875, 0.8125, 0.875, 0.7811, 0.875, 0.7811, 0.875, 0.8125, 0.8438, 0.8125, 0.8438, 0.7811, 0.8438, 0.7811, 0.8438, 0.8125, 0.8125, 0.8125, 0.8125, 0.7811, 0.8125, 0.7811, 0.8125, 0.8125, 0.7812, 0.8125, 0.7812, 0.7811, 0.7812, 0.7811, 0.7812, 0.8125, 0.75, 0.8125, 0.75, 0.7811, 0.75, 0.7811, 0.75, 0.8125, 0.7188, 0.8125, 0.7188, 0.7811, 0.7188, 0.7811, 0.7188, 0.8125, 0.6875, 0.8125, 0.6875, 0.7811, 0.6875, 0.7811, 0.6875, 0.8125, 0.6562, 0.8125, 0.6562, 0.7811, 0.6562, 0.7811, 0.6562, 0.8125, 0.625, 0.8125, 0.625, 0.7811, 0.625, 0.7811, 0.625, 0.8125, 0.5938, 0.8125, 0.5938, 0.7811, 0.5938, 0.7811, 0.5938, 0.8125, 0.5625, 0.8125, 0.5625, 0.7811, 0.5625, 0.7811, 0.5625, 0.8125, 0.5312, 0.8125, 0.5312, 0.7811, 0.5312, 0.7811, 0.5312, 0.8125, 0.5, 0.8125, 0.5, 0.7811, 0.5, 0.7811, 0.5, 0.8125, 0.4688, 0.8125, 0.4688, 0.7811, 0.4688, 0.7811, 0.4688, 0.8125, 0.4375, 0.8125, 0.4375, 0.7811, 0.4375, 0.7811, 0.4375, 0.8125, 0.4062, 0.8125, 0.4062, 0.7811, 0.4062, 0.7811, 0.4062, 0.8125, 0.375, 0.8125, 0.375, 0.7811, 0.375, 0.7811, 0.375, 0.8125, 0.3438, 0.8125, 0.3438, 0.7811, 0.3438, 0.7811, 0.3438, 0.8125, 0.3125, 0.8125, 0.3125, 0.7811, 0.3125, 0.7811, 0.3125, 0.8125, 0.2812, 0.8125, 0.2812, 0.7811, 0.2812, 0.7811, 0.2812, 0.8125, 0.25, 0.8125, 0.25, 0.7811, 0.25, 0.7811, 0.25, 0.8125, 0.2188, 0.8125, 0.2188, 0.7811, 0.2188, 0.7811, 0.2188, 0.8125, 0.1875, 0.8125, 0.1875, 0.7811, 0.1875, 0.7811, 0.1875, 0.8125, 0.1562, 0.8125, 0.1562, 0.7811, 0.1562, 0.7811, 0.1562, 0.8125, 0.125, 0.8125, 0.125, 0.7811, 0.125, 0.7811, 0.125, 0.8125, 0.09375, 0.8125, 0.09375, 0.7811, 0.09375, 0.7811, 0.09375, 0.8125, 0.0625, 0.8125, 0.0625, 0.7811, 0.0625, 0.7811, 0.0625, 0.8125, 0.03125, 0.8125, 0.03125, 0.7811, 0.03125, 0.7811, 0.03125, 0.8125, 0.0, 0.8125, 0.0, 0.7811, 0.03125, 0.9062, 0.03125, 0.9393, 0.0, 0.9393, 0.0, 0.9062, 0.0625, 0.9062, 0.0625, 0.9393, 0.03125, 0.9393, 0.03125, 0.9062, 0.09375, 0.9062, 0.09375, 0.9393, 0.0625, 0.9393, 0.0625, 0.9062, 0.125, 0.9062, 0.125, 0.9393, 0.09375, 0.9393, 0.09375, 0.9062, 0.1562, 0.9062, 0.1562, 0.9393, 0.125, 0.9393, 0.125, 0.9062, 0.1875, 0.9062, 0.1875, 0.9393, 0.1562, 0.9393, 0.1562, 0.9062, 0.2188, 0.9062, 0.2188, 0.9393, 0.1875, 0.9393, 0.1875, 0.9062, 0.25, 0.9062, 0.25, 0.9393, 0.2188, 0.9393, 0.2188, 0.9062, 0.2812, 0.9062, 0.2812, 0.9393, 0.25, 0.9393, 0.25, 0.9062, 0.3125, 0.9062, 0.3125, 0.9393, 0.2812, 0.9393, 0.2812, 0.9062, 0.3438, 0.9062, 0.3438, 0.9393, 0.3125, 0.9393, 0.3125, 0.9062, 0.375, 0.9062, 0.375, 0.9393, 0.3438, 0.9393, 0.3438, 0.9062, 0.4062, 0.9062, 0.4062, 0.9393, 0.375, 0.9393, 0.375, 0.9062, 0.4375, 0.9062, 0.4375, 0.9393, 0.4062, 0.9393, 0.4062, 0.9062, 0.4688, 0.9062, 0.4688, 0.9393, 0.4375, 0.9393, 0.4375, 0.9062, 0.5, 0.9062, 0.5, 0.9393, 0.4688, 0.9393, 0.4688, 0.9062, 0.5312, 0.9062, 0.5312, 0.9393, 0.5, 0.9393, 0.5, 0.9062, 0.5625, 0.9062, 0.5625, 0.9393, 0.5312, 0.9393, 0.5312, 0.9062, 0.5938, 0.9062, 0.5938, 0.9393, 0.5625, 0.9393, 0.5625, 0.9062, 0.625, 0.9062, 0.625, 0.9393, 0.5938, 0.9393, 0.5938, 0.9062, 0.6562, 0.9062, 0.6562, 0.9393, 0.625, 0.9393, 0.625, 0.9062, 0.6875, 0.9062, 0.6875, 0.9393, 0.6562, 0.9393, 0.6562, 0.9062, 0.7188, 0.9062, 0.7188, 0.9393, 0.6875, 0.9393, 0.6875, 0.9062, 0.75, 0.9062, 0.75, 0.9393, 0.7188, 0.9393, 0.7188, 0.9062, 0.7812, 0.9062, 0.7813, 0.9393, 0.75, 0.9393, 0.75, 0.9062, 0.8125, 0.9062, 0.8125, 0.9393, 0.7813, 0.9393, 0.7812, 0.9062, 0.8438, 0.9062, 0.8438, 0.9393, 0.8125, 0.9393, 0.8125, 0.9062, 0.875, 0.9062, 0.875, 0.9393, 0.8438, 0.9393, 0.8438, 0.9062, 0.9062, 0.9062, 0.9062, 0.9393, 0.875, 0.9393, 0.875, 0.9062, 0.9375, 0.9062, 0.9375, 0.9393, 0.9062, 0.9393, 0.9062, 0.9062, 0.9688, 0.9062, 0.9688, 0.9393, 0.9375, 0.9393, 0.9375, 0.9062, 1.0, 0.9062, 1.0, 0.9393, 0.9688, 0.9393, 0.9688, 0.9062, 1.0, 0.6568, 1.0, 0.6887, 0.9688, 0.6887, 0.9688, 0.6568, 0.9688, 0.6568, 0.9688, 0.6887, 0.9375, 0.6887, 0.9375, 0.6568, 0.9375, 0.6568, 0.9375, 0.6887, 0.9062, 0.6887, 0.9062, 0.6568, 0.9062, 0.6568, 0.9062, 0.6887, 0.875, 0.6887, 0.875, 0.6568, 0.875, 0.6568, 0.875, 0.6887, 0.8438, 0.6887, 0.8438, 0.6568, 0.8438, 0.6568, 0.8438, 0.6887, 0.8125, 0.6887, 0.8125, 0.6568, 0.8125, 0.6568, 0.8125, 0.6887, 0.7813, 0.6887, 0.7812, 0.6568, 0.7812, 0.6568, 0.7813, 0.6887, 0.75, 0.6887, 0.75, 0.6568, 0.75, 0.6568, 0.75, 0.6887, 0.7188, 0.6887, 0.7188, 0.6568, 0.7188, 0.6568, 0.7188, 0.6887, 0.6875, 0.6887, 0.6875, 0.6568, 0.6875, 0.6568, 0.6875, 0.6887, 0.6562, 0.6887, 0.6562, 0.6568, 0.6562, 0.6568, 0.6562, 0.6887, 0.625, 0.6887, 0.625, 0.6568, 0.625, 0.6568, 0.625, 0.6887, 0.5938, 0.6887, 0.5938, 0.6568, 0.5938, 0.6568, 0.5938, 0.6887, 0.5625, 0.6887, 0.5625, 0.6568, 0.5625, 0.6568, 0.5625, 0.6887, 0.5312, 0.6887, 0.5312, 0.6568, 0.5312, 0.6568, 0.5312, 0.6887, 0.5, 0.6887, 0.5, 0.6568, 0.5, 0.6568, 0.5, 0.6887, 0.4688, 0.6887, 0.4688, 0.6568, 0.4688, 0.6568, 0.4688, 0.6887, 0.4375, 0.6887, 0.4375, 0.6568, 0.4375, 0.6568, 0.4375, 0.6887, 0.4062, 0.6887, 0.4062, 0.6568, 0.4062, 0.6568, 0.4062, 0.6887, 0.375, 0.6887, 0.375, 0.6568, 0.375, 0.6568, 0.375, 0.6887, 0.3438, 0.6887, 0.3438, 0.6568, 0.3438, 0.6568, 0.3438, 0.6887, 0.3125, 0.6887, 0.3125, 0.6568, 0.3125, 0.6568, 0.3125, 0.6887, 0.2812, 0.6887, 0.2812, 0.6568, 0.2812, 0.6568, 0.2812, 0.6887, 0.25, 0.6887, 0.25, 0.6568, 0.25, 0.6568, 0.25, 0.6887, 0.2188, 0.6887, 0.2188, 0.6568, 0.2188, 0.6568, 0.2188, 0.6887, 0.1875, 0.6887, 0.1875, 0.6568, 0.1875, 0.6568, 0.1875, 0.6887, 0.1562, 0.6887, 0.1562, 0.6568, 0.1562, 0.6568, 0.1562, 0.6887, 0.125, 0.6887, 0.125, 0.6568, 0.125, 0.6568, 0.125, 0.6887, 0.09375, 0.6887, 0.09375, 0.6568, 0.09375, 0.6568, 0.09375, 0.6887, 0.0625, 0.6887, 0.0625, 0.6568, 0.0625, 0.6568, 0.0625, 0.6887, 0.03125, 0.6887, 0.03125, 0.6568, 0.03125, 0.6568, 0.03125, 0.6887, 0.0, 0.6887, 0.0, 0.6568, 0.03125, 0.5312, 0.03125, 0.5625, 0.0, 0.5625, 0.0, 0.5312, 0.0625, 0.5312, 0.0625, 0.5625, 0.03125, 0.5625, 0.03125, 0.5312, 0.09375, 0.5312, 0.09375, 0.5625, 0.0625, 0.5625, 0.0625, 0.5312, 0.125, 0.5312, 0.125, 0.5625, 0.09375, 0.5625, 0.09375, 0.5312, 0.1562, 0.5312, 0.1562, 0.5625, 0.125, 0.5625, 0.125, 0.5312, 0.1875, 0.5312, 0.1875, 0.5625, 0.1562, 0.5625, 0.1562, 0.5312, 0.2188, 0.5312, 0.2188, 0.5625, 0.1875, 0.5625, 0.1875, 0.5312, 0.25, 0.5312, 0.25, 0.5625, 0.2188, 0.5625, 0.2188, 0.5312, 0.2812, 0.5312, 0.2812, 0.5625, 0.25, 0.5625, 0.25, 0.5312, 0.3125, 0.5312, 0.3125, 0.5625, 0.2812, 0.5625, 0.2812, 0.5312, 0.3438, 0.5312, 0.3438, 0.5625, 0.3125, 0.5625, 0.3125, 0.5312, 0.375, 0.5312, 0.375, 0.5625, 0.3438, 0.5625, 0.3438, 0.5312, 0.4062, 0.5312, 0.4062, 0.5625, 0.375, 0.5625, 0.375, 0.5312, 0.4375, 0.5312, 0.4375, 0.5625, 0.4062, 0.5625, 0.4062, 0.5312, 0.4688, 0.5312, 0.4688, 0.5625, 0.4375, 0.5625, 0.4375, 0.5312, 0.5, 0.5312, 0.5, 0.5625, 0.4688, 0.5625, 0.4688, 0.5312, 0.5312, 0.5312, 0.5312, 0.5625, 0.5, 0.5625, 0.5, 0.5312, 0.5625, 0.5312, 0.5625, 0.5625, 0.5312, 0.5625, 0.5312, 0.5312, 0.5938, 0.5312, 0.5938, 0.5625, 0.5625, 0.5625, 0.5625, 0.5312, 0.625, 0.5312, 0.625, 0.5625, 0.5938, 0.5625, 0.5938, 0.5312, 0.6562, 0.5312, 0.6562, 0.5625, 0.625, 0.5625, 0.625, 0.5312, 0.6875, 0.5312, 0.6875, 0.5625, 0.6562, 0.5625, 0.6562, 0.5312, 0.7188, 0.5312, 0.7188, 0.5625, 0.6875, 0.5625, 0.6875, 0.5312, 0.75, 0.5312, 0.75, 0.5625, 0.7188, 0.5625, 0.7188, 0.5312, 0.7812, 0.5312, 0.7812, 0.5625, 0.75, 0.5625, 0.75, 0.5312, 0.8125, 0.5312, 0.8125, 0.5625, 0.7812, 0.5625, 0.7812, 0.5312, 0.8438, 0.5312, 0.8438, 0.5625, 0.8125, 0.5625, 0.8125, 0.5312, 0.875, 0.5312, 0.875, 0.5625, 0.8438, 0.5625, 0.8438, 0.5312, 0.9062, 0.5312, 0.9062, 0.5625, 0.875, 0.5625, 0.875, 0.5312, 0.9375, 0.5312, 0.9375, 0.5625, 0.9062, 0.5625, 0.9062, 0.5312, 0.9688, 0.5312, 0.9688, 0.5625, 0.9375, 0.5625, 0.9375, 0.5312, 1.0, 0.5312, 1.0, 0.5625, 0.9688, 0.5625, 0.9688, 0.5312, 0.03125, 0.9393, 0.03125, 0.9694, 0.0, 0.9694, 0.0, 0.9393, 0.0625, 0.9393, 0.0625, 0.9694, 0.03125, 0.9694, 0.03125, 0.9393, 0.09375, 0.9393, 0.09375, 0.9694, 0.0625, 0.9694, 0.0625, 0.9393, 0.125, 0.9393, 0.125, 0.9694, 0.09375, 0.9694, 0.09375, 0.9393, 0.1562, 0.9393, 0.1562, 0.9694, 0.125, 0.9694, 0.125, 0.9393, 0.1875, 0.9393, 0.1875, 0.9694, 0.1562, 0.9694, 0.1562, 0.9393, 0.2188, 0.9393, 0.2188, 0.9694, 0.1875, 0.9694, 0.1875, 0.9393, 0.25, 0.9393, 0.25, 0.9694, 0.2188, 0.9694, 0.2188, 0.9393, 0.2812, 0.9393, 0.2812, 0.9694, 0.25, 0.9694, 0.25, 0.9393, 0.3125, 0.9393, 0.3125, 0.9694, 0.2812, 0.9694, 0.2812, 0.9393, 0.3438, 0.9393, 0.3438, 0.9694, 0.3125, 0.9694, 0.3125, 0.9393, 0.375, 0.9393, 0.375, 0.9694, 0.3438, 0.9694, 0.3438, 0.9393, 0.4062, 0.9393, 0.4062, 0.9694, 0.375, 0.9694, 0.375, 0.9393, 0.4375, 0.9393, 0.4375, 0.9694, 0.4062, 0.9694, 0.4062, 0.9393, 0.4688, 0.9393, 0.4688, 0.9694, 0.4375, 0.9694, 0.4375, 0.9393, 0.5, 0.9393, 0.5, 0.9694, 0.4688, 0.9694, 0.4688, 0.9393, 0.5312, 0.9393, 0.5312, 0.9694, 0.5, 0.9694, 0.5, 0.9393, 0.5625, 0.9393, 0.5625, 0.9694, 0.5312, 0.9694, 0.5312, 0.9393, 0.5938, 0.9393, 0.5938, 0.9694, 0.5625, 0.9694, 0.5625, 0.9393, 0.625, 0.9393, 0.625, 0.9694, 0.5938, 0.9694, 0.5938, 0.9393, 0.6562, 0.9393, 0.6562, 0.9694, 0.625, 0.9694, 0.625, 0.9393, 0.6875, 0.9393, 0.6875, 0.9694, 0.6562, 0.9694, 0.6562, 0.9393, 0.7188, 0.9393, 0.7188, 0.9694, 0.6875, 0.9694, 0.6875, 0.9393, 0.75, 0.9393, 0.75, 0.9694, 0.7188, 0.9694, 0.7188, 0.9393, 0.7813, 0.9393, 0.7812, 0.9694, 0.75, 0.9694, 0.75, 0.9393, 0.8125, 0.9393, 0.8125, 0.9694, 0.7812, 0.9694, 0.7813, 0.9393, 0.8438, 0.9393, 0.8438, 0.9694, 0.8125, 0.9694, 0.8125, 0.9393, 0.875, 0.9393, 0.875, 0.9694, 0.8438, 0.9694, 0.8438, 0.9393, 0.9062, 0.9393, 0.9062, 0.9694, 0.875, 0.9694, 0.875, 0.9393, 0.9375, 0.9393, 0.9375, 0.9694, 0.9062, 0.9694, 0.9062, 0.9393, 0.9688, 0.9393, 0.9688, 0.9694, 0.9375, 0.9694, 0.9375, 0.9393, 1.0, 0.9393, 1.0, 0.9694, 0.9688, 0.9694, 0.9688, 0.9393, 1.0, 0.875, 1.0, 0.9062, 0.9688, 0.9062, 0.9688, 0.875, 0.9688, 0.875, 0.9688, 0.9062, 0.9375, 0.9062, 0.9375, 0.875, 0.9375, 0.875, 0.9375, 0.9062, 0.9062, 0.9062, 0.9062, 0.875, 0.9062, 0.875, 0.9062, 0.9062, 0.875, 0.9062, 0.875, 0.875, 0.875, 0.875, 0.875, 0.9062, 0.8438, 0.9062, 0.8438, 0.875, 0.8438, 0.875, 0.8438, 0.9062, 0.8125, 0.9062, 0.8125, 0.875, 0.8125, 0.875, 0.8125, 0.9062, 0.7812, 0.9062, 0.7812, 0.875, 0.7812, 0.875, 0.7812, 0.9062, 0.75, 0.9062, 0.75, 0.875, 0.75, 0.875, 0.75, 0.9062, 0.7188, 0.9062, 0.7188, 0.875, 0.7188, 0.875, 0.7188, 0.9062, 0.6875, 0.9062, 0.6875, 0.875, 0.6875, 0.875, 0.6875, 0.9062, 0.6562, 0.9062, 0.6562, 0.875, 0.6562, 0.875, 0.6562, 0.9062, 0.625, 0.9062, 0.625, 0.875, 0.625, 0.875, 0.625, 0.9062, 0.5938, 0.9062, 0.5938, 0.875, 0.5938, 0.875, 0.5938, 0.9062, 0.5625, 0.9062, 0.5625, 0.875, 0.5625, 0.875, 0.5625, 0.9062, 0.5312, 0.9062, 0.5312, 0.875, 0.5312, 0.875, 0.5312, 0.9062, 0.5, 0.9062, 0.5, 0.875, 0.5, 0.875, 0.5, 0.9062, 0.4688, 0.9062, 0.4688, 0.875, 0.4688, 0.875, 0.4688, 0.9062, 0.4375, 0.9062, 0.4375, 0.875, 0.4375, 0.875, 0.4375, 0.9062, 0.4062, 0.9062, 0.4062, 0.875, 0.4062, 0.875, 0.4062, 0.9062, 0.375, 0.9062, 0.375, 0.875, 0.375, 0.875, 0.375, 0.9062, 0.3438, 0.9062, 0.3438, 0.875, 0.3438, 0.875, 0.3438, 0.9062, 0.3125, 0.9062, 0.3125, 0.875, 0.3125, 0.875, 0.3125, 0.9062, 0.2812, 0.9062, 0.2812, 0.875, 0.2812, 0.875, 0.2812, 0.9062, 0.25, 0.9062, 0.25, 0.875, 0.25, 0.875, 0.25, 0.9062, 0.2188, 0.9062, 0.2188, 0.875, 0.2188, 0.875, 0.2188, 0.9062, 0.1875, 0.9062, 0.1875, 0.875, 0.1875, 0.875, 0.1875, 0.9062, 0.1562, 0.9062, 0.1562, 0.875, 0.1562, 0.875, 0.1562, 0.9062, 0.125, 0.9062, 0.125, 0.875, 0.125, 0.875, 0.125, 0.9062, 0.09375, 0.9062, 0.09375, 0.875, 0.09375, 0.875, 0.09375, 0.9062, 0.0625, 0.9062, 0.0625, 0.875, 0.0625, 0.875, 0.0625, 0.9062, 0.03125, 0.9062, 0.03125, 0.875, 0.03125, 0.875, 0.03125, 0.9062, 0.0, 0.9062, 0.0, 0.875, 1.0, 0.8125, 1.0, 0.8438, 0.9688, 0.8438, 0.9688, 0.8125, 0.9688, 0.8125, 0.9688, 0.8438, 0.9375, 0.8438, 0.9375, 0.8125, 0.9375, 0.8125, 0.9375, 0.8438, 0.9062, 0.8438, 0.9062, 0.8125, 0.9062, 0.8125, 0.9062, 0.8438, 0.875, 0.8438, 0.875, 0.8125, 0.875, 0.8125, 0.875, 0.8438, 0.8438, 0.8438, 0.8438, 0.8125, 0.8438, 0.8125, 0.8438, 0.8438, 0.8125, 0.8438, 0.8125, 0.8125, 0.8125, 0.8125, 0.8125, 0.8438, 0.7812, 0.8438, 0.7812, 0.8125, 0.7812, 0.8125, 0.7812, 0.8438, 0.75, 0.8438, 0.75, 0.8125, 0.75, 0.8125, 0.75, 0.8438, 0.7188, 0.8438, 0.7188, 0.8125, 0.7188, 0.8125, 0.7188, 0.8438, 0.6875, 0.8438, 0.6875, 0.8125, 0.6875, 0.8125, 0.6875, 0.8438, 0.6562, 0.8438, 0.6562, 0.8125, 0.6562, 0.8125, 0.6562, 0.8438, 0.625, 0.8438, 0.625, 0.8125, 0.625, 0.8125, 0.625, 0.8438, 0.5938, 0.8438, 0.5938, 0.8125, 0.5938, 0.8125, 0.5938, 0.8438, 0.5625, 0.8438, 0.5625, 0.8125, 0.5625, 0.8125, 0.5625, 0.8438, 0.5312, 0.8438, 0.5312, 0.8125, 0.5312, 0.8125, 0.5312, 0.8438, 0.5, 0.8438, 0.5, 0.8125, 0.5, 0.8125, 0.5, 0.8438, 0.4688, 0.8438, 0.4688, 0.8125, 0.4688, 0.8125, 0.4688, 0.8438, 0.4375, 0.8438, 0.4375, 0.8125, 0.4375, 0.8125, 0.4375, 0.8438, 0.4062, 0.8438, 0.4062, 0.8125, 0.4062, 0.8125, 0.4062, 0.8438, 0.375, 0.8438, 0.375, 0.8125, 0.375, 0.8125, 0.375, 0.8438, 0.3438, 0.8438, 0.3438, 0.8125, 0.3438, 0.8125, 0.3438, 0.8438, 0.3125, 0.8438, 0.3125, 0.8125, 0.3125, 0.8125, 0.3125, 0.8438, 0.2812, 0.8438, 0.2812, 0.8125, 0.2812, 0.8125, 0.2812, 0.8438, 0.25, 0.8438, 0.25, 0.8125, 0.25, 0.8125, 0.25, 0.8438, 0.2188, 0.8438, 0.2188, 0.8125, 0.2188, 0.8125, 0.2188, 0.8438, 0.1875, 0.8438, 0.1875, 0.8125, 0.1875, 0.8125, 0.1875, 0.8438, 0.1562, 0.8438, 0.1562, 0.8125, 0.1562, 0.8125, 0.1562, 0.8438, 0.125, 0.8438, 0.125, 0.8125, 0.125, 0.8125, 0.125, 0.8438, 0.09375, 0.8438, 0.09375, 0.8125, 0.09375, 0.8125, 0.09375, 0.8438, 0.0625, 0.8438, 0.0625, 0.8125, 0.0625, 0.8125, 0.0625, 0.8438, 0.03125, 0.8438, 0.03125, 0.8125, 0.03125, 0.8125, 0.03125, 0.8438, 0.0, 0.8438, 0.0, 0.8125, 0.03125, 0.75, 0.03125, 0.7811, 0.0, 0.7811, 0.0, 0.75, 0.0625, 0.75, 0.0625, 0.7811, 0.03125, 0.7811, 0.03125, 0.75, 0.09375, 0.75, 0.09375, 0.7811, 0.0625, 0.7811, 0.0625, 0.75, 0.125, 0.75, 0.125, 0.7811, 0.09375, 0.7811, 0.09375, 0.75, 0.1562, 0.75, 0.1562, 0.7811, 0.125, 0.7811, 0.125, 0.75, 0.1875, 0.75, 0.1875, 0.7811, 0.1562, 0.7811, 0.1562, 0.75, 0.2188, 0.75, 0.2188, 0.7811, 0.1875, 0.7811, 0.1875, 0.75, 0.25, 0.75, 0.25, 0.7811, 0.2188, 0.7811, 0.2188, 0.75, 0.2812, 0.75, 0.2812, 0.7811, 0.25, 0.7811, 0.25, 0.75, 0.3125, 0.75, 0.3125, 0.7811, 0.2812, 0.7811, 0.2812, 0.75, 0.3438, 0.75, 0.3438, 0.7811, 0.3125, 0.7811, 0.3125, 0.75, 0.375, 0.75, 0.375, 0.7811, 0.3438, 0.7811, 0.3438, 0.75, 0.4062, 0.75, 0.4062, 0.7811, 0.375, 0.7811, 0.375, 0.75, 0.4375, 0.75, 0.4375, 0.7811, 0.4062, 0.7811, 0.4062, 0.75, 0.4688, 0.75, 0.4688, 0.7811, 0.4375, 0.7811, 0.4375, 0.75, 0.5, 0.75, 0.5, 0.7811, 0.4688, 0.7811, 0.4688, 0.75, 0.5312, 0.75, 0.5312, 0.7811, 0.5, 0.7811, 0.5, 0.75, 0.5625, 0.75, 0.5625, 0.7811, 0.5312, 0.7811, 0.5312, 0.75, 0.5938, 0.75, 0.5938, 0.7811, 0.5625, 0.7811, 0.5625, 0.75, 0.625, 0.75, 0.625, 0.7811, 0.5938, 0.7811, 0.5938, 0.75, 0.6562, 0.75, 0.6562, 0.7811, 0.625, 0.7811, 0.625, 0.75, 0.6875, 0.75, 0.6875, 0.7811, 0.6562, 0.7811, 0.6562, 0.75, 0.7188, 0.75, 0.7188, 0.7811, 0.6875, 0.7811, 0.6875, 0.75, 0.75, 0.75, 0.75, 0.7811, 0.7188, 0.7811, 0.7188, 0.75, 0.7812, 0.75, 0.7812, 0.7811, 0.75, 0.7811, 0.75, 0.75, 0.8125, 0.75, 0.8125, 0.7811, 0.7812, 0.7811, 0.7812, 0.75, 0.8438, 0.75, 0.8438, 0.7811, 0.8125, 0.7811, 0.8125, 0.75, 0.875, 0.75, 0.875, 0.7811, 0.8438, 0.7811, 0.8438, 0.75, 0.9062, 0.75, 0.9062, 0.7811, 0.875, 0.7811, 0.875, 0.75, 0.9375, 0.75, 0.9375, 0.7811, 0.9062, 0.7811, 0.9062, 0.75, 0.9688, 0.75, 0.9688, 0.7811, 0.9375, 0.7811, 0.9375, 0.75, 1.0, 0.75, 1.0, 0.7811, 0.9688, 0.7811, 0.9688, 0.75, 1.0, 0.6887, 1.0, 0.7193, 0.9688, 0.7193, 0.9688, 0.6887, 0.9688, 0.6887, 0.9688, 0.7193, 0.9375, 0.7193, 0.9375, 0.6887, 0.9375, 0.6887, 0.9375, 0.7193, 0.9062, 0.7193, 0.9062, 0.6887, 0.9062, 0.6887, 0.9062, 0.7193, 0.875, 0.7193, 0.875, 0.6887, 0.875, 0.6887, 0.875, 0.7193, 0.8438, 0.7193, 0.8438, 0.6887, 0.8438, 0.6887, 0.8438, 0.7193, 0.8125, 0.7193, 0.8125, 0.6887, 0.8125, 0.6887, 0.8125, 0.7193, 0.7812, 0.7193, 0.7813, 0.6887, 0.7813, 0.6887, 0.7812, 0.7193, 0.75, 0.7193, 0.75, 0.6887, 0.75, 0.6887, 0.75, 0.7193, 0.7188, 0.7193, 0.7188, 0.6887, 0.7188, 0.6887, 0.7188, 0.7193, 0.6875, 0.7193, 0.6875, 0.6887, 0.6875, 0.6887, 0.6875, 0.7193, 0.6562, 0.7193, 0.6562, 0.6887, 0.6562, 0.6887, 0.6562, 0.7193, 0.625, 0.7193, 0.625, 0.6887, 0.625, 0.6887, 0.625, 0.7193, 0.5938, 0.7193, 0.5938, 0.6887, 0.5938, 0.6887, 0.5938, 0.7193, 0.5625, 0.7193, 0.5625, 0.6887, 0.5625, 0.6887, 0.5625, 0.7193, 0.5312, 0.7193, 0.5312, 0.6887, 0.5312, 0.6887, 0.5312, 0.7193, 0.5, 0.7193, 0.5, 0.6887, 0.5, 0.6887, 0.5, 0.7193, 0.4688, 0.7193, 0.4688, 0.6887, 0.4688, 0.6887, 0.4688, 0.7193, 0.4375, 0.7193, 0.4375, 0.6887, 0.4375, 0.6887, 0.4375, 0.7193, 0.4062, 0.7193, 0.4062, 0.6887, 0.4062, 0.6887, 0.4062, 0.7193, 0.375, 0.7193, 0.375, 0.6887, 0.375, 0.6887, 0.375, 0.7193, 0.3438, 0.7193, 0.3438, 0.6887, 0.3438, 0.6887, 0.3438, 0.7193, 0.3125, 0.7193, 0.3125, 0.6887, 0.3125, 0.6887, 0.3125, 0.7193, 0.2812, 0.7193, 0.2812, 0.6887, 0.2812, 0.6887, 0.2812, 0.7193, 0.25, 0.7193, 0.25, 0.6887, 0.25, 0.6887, 0.25, 0.7193, 0.2188, 0.7193, 0.2188, 0.6887, 0.2188, 0.6887, 0.2188, 0.7193, 0.1875, 0.7193, 0.1875, 0.6887, 0.1875, 0.6887, 0.1875, 0.7193, 0.1562, 0.7193, 0.1562, 0.6887, 0.1562, 0.6887, 0.1562, 0.7193, 0.125, 0.7193, 0.125, 0.6887, 0.125, 0.6887, 0.125, 0.7193, 0.09375, 0.7193, 0.09375, 0.6887, 0.09375, 0.6887, 0.09375, 0.7193, 0.0625, 0.7193, 0.0625, 0.6887, 0.0625, 0.6887, 0.0625, 0.7193, 0.03125, 0.7193, 0.03125, 0.6887, 0.03125, 0.6887, 0.03125, 0.7193, 0.0, 0.7193, 0.0, 0.6887, 0.03125, 0.625, 0.03125, 0.6568, 0.0, 0.6568, 0.0, 0.625, 0.0625, 0.625, 0.0625, 0.6568, 0.03125, 0.6568, 0.03125, 0.625, 0.09375, 0.625, 0.09375, 0.6568, 0.0625, 0.6568, 0.0625, 0.625, 0.125, 0.625, 0.125, 0.6568, 0.09375, 0.6568, 0.09375, 0.625, 0.1562, 0.625, 0.1562, 0.6568, 0.125, 0.6568, 0.125, 0.625, 0.1875, 0.625, 0.1875, 0.6568, 0.1562, 0.6568, 0.1562, 0.625, 0.2188, 0.625, 0.2188, 0.6568, 0.1875, 0.6568, 0.1875, 0.625, 0.25, 0.625, 0.25, 0.6568, 0.2188, 0.6568, 0.2188, 0.625, 0.2812, 0.625, 0.2812, 0.6568, 0.25, 0.6568, 0.25, 0.625, 0.3125, 0.625, 0.3125, 0.6568, 0.2812, 0.6568, 0.2812, 0.625, 0.3438, 0.625, 0.3438, 0.6568, 0.3125, 0.6568, 0.3125, 0.625, 0.375, 0.625, 0.375, 0.6568, 0.3438, 0.6568, 0.3438, 0.625, 0.4062, 0.625, 0.4062, 0.6568, 0.375, 0.6568, 0.375, 0.625, 0.4375, 0.625, 0.4375, 0.6568, 0.4062, 0.6568, 0.4062, 0.625, 0.4688, 0.625, 0.4688, 0.6568, 0.4375, 0.6568, 0.4375, 0.625, 0.5, 0.625, 0.5, 0.6568, 0.4688, 0.6568, 0.4688, 0.625, 0.5312, 0.625, 0.5312, 0.6568, 0.5, 0.6568, 0.5, 0.625, 0.5625, 0.625, 0.5625, 0.6568, 0.5312, 0.6568, 0.5312, 0.625, 0.5938, 0.625, 0.5938, 0.6568, 0.5625, 0.6568, 0.5625, 0.625, 0.625, 0.625, 0.625, 0.6568, 0.5938, 0.6568, 0.5938, 0.625, 0.6562, 0.625, 0.6562, 0.6568, 0.625, 0.6568, 0.625, 0.625, 0.6875, 0.625, 0.6875, 0.6568, 0.6562, 0.6568, 0.6562, 0.625, 0.7188, 0.625, 0.7188, 0.6568, 0.6875, 0.6568, 0.6875, 0.625, 0.75, 0.625, 0.75, 0.6568, 0.7188, 0.6568, 0.7188, 0.625, 0.7812, 0.625, 0.7812, 0.6568, 0.75, 0.6568, 0.75, 0.625, 0.8125, 0.625, 0.8125, 0.6568, 0.7812, 0.6568, 0.7812, 0.625, 0.8438, 0.625, 0.8438, 0.6568, 0.8125, 0.6568, 0.8125, 0.625, 0.875, 0.625, 0.875, 0.6568, 0.8438, 0.6568, 0.8438, 0.625, 0.9062, 0.625, 0.9062, 0.6568, 0.875, 0.6568, 0.875, 0.625, 0.9375, 0.625, 0.9375, 0.6568, 0.9062, 0.6568, 0.9062, 0.625, 0.9688, 0.625, 0.9688, 0.6568, 0.9375, 0.6568, 0.9375, 0.625, 1.0, 0.625, 1.0, 0.6568, 0.9688, 0.6568, 0.9688, 0.625, 0.03125, 0.5625, 0.03125, 0.5938, 0.0, 0.5938, 0.0, 0.5625, 0.0625, 0.5625, 0.0625, 0.5938, 0.03125, 0.5938, 0.03125, 0.5625, 0.09375, 0.5625, 0.09375, 0.5938, 0.0625, 0.5938, 0.0625, 0.5625, 0.125, 0.5625, 0.125, 0.5938, 0.09375, 0.5938, 0.09375, 0.5625, 0.1562, 0.5625, 0.1562, 0.5938, 0.125, 0.5938, 0.125, 0.5625, 0.1875, 0.5625, 0.1875, 0.5938, 0.1562, 0.5938, 0.1562, 0.5625, 0.2188, 0.5625, 0.2188, 0.5938, 0.1875, 0.5938, 0.1875, 0.5625, 0.25, 0.5625, 0.25, 0.5938, 0.2188, 0.5938, 0.2188, 0.5625, 0.2812, 0.5625, 0.2812, 0.5938, 0.25, 0.5938, 0.25, 0.5625, 0.3125, 0.5625, 0.3125, 0.5938, 0.2812, 0.5938, 0.2812, 0.5625, 0.3438, 0.5625, 0.3438, 0.5938, 0.3125, 0.5938, 0.3125, 0.5625, 0.375, 0.5625, 0.375, 0.5938, 0.3438, 0.5938, 0.3438, 0.5625, 0.4062, 0.5625, 0.4062, 0.5938, 0.375, 0.5938, 0.375, 0.5625, 0.4375, 0.5625, 0.4375, 0.5938, 0.4062, 0.5938, 0.4062, 0.5625, 0.4688, 0.5625, 0.4688, 0.5938, 0.4375, 0.5938, 0.4375, 0.5625, 0.5, 0.5625, 0.5, 0.5938, 0.4688, 0.5938, 0.4688, 0.5625, 0.5312, 0.5625, 0.5312, 0.5938, 0.5, 0.5938, 0.5, 0.5625, 0.5625, 0.5625, 0.5625, 0.5938, 0.5312, 0.5938, 0.5312, 0.5625, 0.5938, 0.5625, 0.5938, 0.5938, 0.5625, 0.5938, 0.5625, 0.5625, 0.625, 0.5625, 0.625, 0.5938, 0.5938, 0.5938, 0.5938, 0.5625, 0.6562, 0.5625, 0.6562, 0.5938, 0.625, 0.5938, 0.625, 0.5625, 0.6875, 0.5625, 0.6875, 0.5938, 0.6562, 0.5938, 0.6562, 0.5625, 0.7188, 0.5625, 0.7188, 0.5938, 0.6875, 0.5938, 0.6875, 0.5625, 0.75, 0.5625, 0.75, 0.5938, 0.7188, 0.5938, 0.7188, 0.5625, 0.7812, 0.5625, 0.7812, 0.5938, 0.75, 0.5938, 0.75, 0.5625, 0.8125, 0.5625, 0.8125, 0.5938, 0.7812, 0.5938, 0.7812, 0.5625, 0.8438, 0.5625, 0.8438, 0.5938, 0.8125, 0.5938, 0.8125, 0.5625, 0.875, 0.5625, 0.875, 0.5938, 0.8438, 0.5938, 0.8438, 0.5625, 0.9062, 0.5625, 0.9062, 0.5938, 0.875, 0.5938, 0.875, 0.5625, 0.9375, 0.5625, 0.9375, 0.5938, 0.9062, 0.5938, 0.9062, 0.5625, 0.9688, 0.5625, 0.9688, 0.5938, 0.9375, 0.5938, 0.9375, 0.5625, 1.0, 0.5625, 1.0, 0.5938, 0.9688, 0.5938, 0.9688, 0.5625, 1.0, 0.5, 1.0, 0.5312, 0.9688, 0.5312, 0.9688, 0.5, 0.9688, 0.5, 0.9688, 0.5312, 0.9375, 0.5312, 0.9375, 0.5, 0.9375, 0.5, 0.9375, 0.5312, 0.9062, 0.5312, 0.9062, 0.5, 0.9062, 0.5, 0.9062, 0.5312, 0.875, 0.5312, 0.875, 0.5, 0.875, 0.5, 0.875, 0.5312, 0.8438, 0.5312, 0.8438, 0.5, 0.8438, 0.5, 0.8438, 0.5312, 0.8125, 0.5312, 0.8125, 0.5, 0.8125, 0.5, 0.8125, 0.5312, 0.7812, 0.5312, 0.7812, 0.5, 0.7812, 0.5, 0.7812, 0.5312, 0.75, 0.5312, 0.75, 0.5, 0.75, 0.5, 0.75, 0.5312, 0.7188, 0.5312, 0.7188, 0.5, 0.7188, 0.5, 0.7188, 0.5312, 0.6875, 0.5312, 0.6875, 0.5, 0.6875, 0.5, 0.6875, 0.5312, 0.6562, 0.5312, 0.6562, 0.5, 0.6562, 0.5, 0.6562, 0.5312, 0.625, 0.5312, 0.625, 0.5, 0.625, 0.5, 0.625, 0.5312, 0.5938, 0.5312, 0.5938, 0.5, 0.5938, 0.5, 0.5938, 0.5312, 0.5625, 0.5312, 0.5625, 0.5, 0.5625, 0.5, 0.5625, 0.5312, 0.5312, 0.5312, 0.5312, 0.5, 0.5312, 0.5, 0.5312, 0.5312, 0.5, 0.5312, 0.5, 0.5, 0.5, 0.5, 0.5, 0.5312, 0.4688, 0.5312, 0.4688, 0.5, 0.4688, 0.5, 0.4688, 0.5312, 0.4375, 0.5312, 0.4375, 0.5, 0.4375, 0.5, 0.4375, 0.5312, 0.4062, 0.5312, 0.4062, 0.5, 0.4062, 0.5, 0.4062, 0.5312, 0.375, 0.5312, 0.375, 0.5, 0.375, 0.5, 0.375, 0.5312, 0.3438, 0.5312, 0.3438, 0.5, 0.3438, 0.5, 0.3438, 0.5312, 0.3125, 0.5312, 0.3125, 0.5, 0.3125, 0.5, 0.3125, 0.5312, 0.2812, 0.5312, 0.2812, 0.5, 0.2812, 0.5, 0.2812, 0.5312, 0.25, 0.5312, 0.25, 0.5, 0.25, 0.5, 0.25, 0.5312, 0.2188, 0.5312, 0.2188, 0.5, 0.2188, 0.5, 0.2188, 0.5312, 0.1875, 0.5312, 0.1875, 0.5, 0.1875, 0.5, 0.1875, 0.5312, 0.1562, 0.5312, 0.1562, 0.5, 0.1562, 0.5, 0.1562, 0.5312, 0.125, 0.5312, 0.125, 0.5, 0.125, 0.5, 0.125, 0.5312, 0.09375, 0.5312, 0.09375, 0.5, 0.09375, 0.5, 0.09375, 0.5312, 0.0625, 0.5312, 0.0625, 0.5, 0.0625, 0.5, 0.0625, 0.5312, 0.03125, 0.5312, 0.03125, 0.5, 0.03125, 0.5, 0.03125, 0.5312, 0.0, 0.5312, 0.0, 0.5])
me_cylinder.use_remesh_fix_poles = True
me_cylinder.use_remesh_preserve_attributes = False
me_cylinder.use_mirror_vertex_groups = False
me_cylinder.update()
me_cube_002 = bpy.data.meshes.new('Cube.002')
me_cube_002.from_pydata([(-1.0, 3.92, -1.0), (-1.0, 3.914, 1.0), (-1.0, 4.098, -1.0), (-1.0, 4.104, 1.0), (1.0, 3.92, -1.0), (1.0, 3.914, 1.0), (1.0, 4.098, -1.0), (1.0, 4.104, 1.0), (-1.0, 3.746, 0.8846), (-1.0, 3.745, -0.8862), (-0.7219, 0.6664, 0.02217), (-1.0, 3.49, 0.7936), (-1.0, 3.263, 0.695), (-1.0, 3.067, 0.5897), (-1.0, 2.904, 0.4786), (-1.0, 2.776, 0.363), (-1.0, 2.683, 0.2438), (-1.0, 2.627, 0.1223), (-1.0, 2.608, -0.0004683), (-1.0, 2.627, -0.1232), (-1.0, 2.683, -0.2448), (-1.0, 2.775, -0.364), (-1.0, 2.904, -0.4797), (-1.0, 3.067, -0.5909), (-1.0, 3.263, -0.6963), (-1.0, 3.489, -0.7951), (1.0, 3.745, -0.8862), (1.0, 3.746, 0.8846), (1.278, 0.6664, 0.02217), (1.0, 3.489, -0.7951), (1.0, 3.263, -0.6963), (1.0, 3.067, -0.5909), (1.0, 2.904, -0.4797), (1.0, 2.775, -0.364), (1.0, 2.683, -0.2448), (1.0, 2.627, -0.1232), (1.0, 2.608, -0.0004683), (1.0, 2.627, 0.1223), (1.0, 2.683, 0.2438), (1.0, 2.776, 0.363), (1.0, 2.904, 0.4786), (1.0, 3.067, 0.5897), (1.0, 3.263, 0.695), (1.0, 3.49, 0.7936), (-1.0, 2.358, -0.7558), (-1.0, 2.358, 0.7566), (-0.7219, 0.6664, 0.02216), (-1.0, 1.719, -0.6406), (-1.0, 1.192, -0.5123), (-1.0, 0.7864, -0.3735), (-1.0, 0.5114, -0.2271), (-1.0, 0.3725, -0.07608), (-1.0, 0.3725, 0.0765), (-1.0, 0.5114, 0.2275), (-1.0, 0.7863, 0.374), (-1.0, 1.192, 0.5128), (-1.0, 1.719, 0.6412), (1.0, 2.358, 0.7566), (1.0, 2.358, -0.7558), (1.278, 0.6664, 0.02216), (1.0, 1.719, 0.6412), (1.0, 1.192, 0.5128), (1.0, 0.7863, 0.374), (1.0, 0.5114, 0.2275), (1.0, 0.3725, 0.0765), (1.0, 0.3725, -0.07608), (1.0, 0.5114, -0.2271), (1.0, 0.7864, -0.3735), (1.0, 1.192, -0.5123), (1.0, 1.719, -0.6406)], [], [(28, 27, 7, 5, 57, 59), (2, 9, 26, 6), (0, 44, 46, 10, 9, 2), (2, 6, 4, 0), (7, 3, 1, 5), (57, 5, 1, 45), (4, 58, 44, 0), (8, 3, 7, 27), (8, 11, 10), (11, 12, 10), (12, 13, 10), (13, 14, 10), (14, 15, 10), (15, 16, 10), (16, 17, 10), (17, 18, 10), (18, 19, 10), (19, 20, 10), (20, 21, 10), (21, 22, 10), (22, 23, 10), (23, 24, 10), (24, 25, 10), (25, 9, 10), (26, 29, 28), (29, 30, 28), (30, 31, 28), (31, 32, 28), (32, 33, 28), (33, 34, 28), (34, 35, 28), (35, 36, 28), (36, 37, 28), (37, 38, 28), (38, 39, 28), (39, 40, 28), (40, 41, 28), (41, 42, 28), (42, 43, 28), (43, 27, 28), (8, 27, 43, 11), (11, 43, 42, 12), (12, 42, 41, 13), (13, 41, 40, 14), (14, 40, 39, 15), (15, 39, 38, 16), (16, 38, 37, 17), (17, 37, 36, 18), (18, 36, 35, 19), (19, 35, 34, 20), (20, 34, 33, 21), (21, 33, 32, 22), (22, 32, 31, 23), (23, 31, 30, 24), (24, 30, 29, 25), (25, 29, 26, 9), (6, 26, 28, 59, 58, 4), (44, 47, 46), (47, 48, 46), (48, 49, 46), (49, 50, 46), (50, 51, 46), (51, 52, 46), (52, 53, 46), (53, 54, 46), (54, 55, 46), (55, 56, 46), (56, 45, 46), (57, 60, 59), (60, 61, 59), (61, 62, 59), (62, 63, 59), (63, 64, 59), (64, 65, 59), (65, 66, 59), (66, 67, 59), (67, 68, 59), (68, 69, 59), (69, 58, 59), (57, 45, 56, 60), (60, 56, 55, 61), (61, 55, 54, 62), (62, 54, 53, 63), (63, 53, 52, 64), (64, 52, 51, 65), (65, 51, 50, 66), (66, 50, 49, 67), (67, 49, 48, 68), (68, 48, 47, 69), (69, 47, 44, 58), (46, 45, 1, 3, 8, 10)])
_uv = me_cube_002.uv_layers.new(name='UVMap')
_uv.uv.foreach_set('vector', [0.5, 0.75, 0.6106, 0.5, 0.625, 0.5, 0.625, 0.75, 0.5946, 0.75, 0.5, 0.75, 0.375, 0.25, 0.3892, 0.25, 0.3892, 0.5, 0.375, 0.5, 0.375, 0.0, 0.4055, 0.0, 0.5, 6.243e-06, 0.5, 6.244e-06, 0.3892, 0.25, 0.375, 0.25, 0.125, 0.5, 0.375, 0.5, 0.375, 0.75, 0.125, 0.75, 0.625, 0.5, 0.875, 0.5, 0.875, 0.75, 0.625, 0.75, 0.5946, 0.75, 0.625, 0.75, 0.625, 1.0, 0.5946, 1.0, 0.375, 0.75, 0.4055, 0.75, 0.4055, 1.0, 0.375, 1.0, 0.6106, 0.25, 0.625, 0.25, 0.625, 0.5, 0.6106, 0.5, 0.6106, 0.25, 0.6002, 0.25, 0.5, 6.244e-06, 0.6002, 0.25, 0.5907, 0.25, 0.5, 6.244e-06, 0.5907, 0.25, 0.5823, 0.25, 0.5, 6.244e-06, 0.5823, 0.25, 0.5751, 0.25, 0.5, 6.244e-06, 0.5751, 0.25, 0.569, 0.25, 0.5, 6.244e-06, 0.569, 0.25, 0.5643, 0.25, 0.5, 6.244e-06, 0.5643, 0.25, 0.5608, 0.25, 0.5, 6.244e-06, 0.5608, 0.25, 0.5587, 0.25, 0.5, 6.244e-06, 0.5587, 0.25, 0.5579, 0.25, 0.5, 6.244e-06, 0.5579, 0.25, 0.5585, 0.25, 0.5, 6.244e-06, 0.5585, 0.25, 0.5605, 0.25, 0.5, 6.244e-06, 0.5605, 0.25, 0.5638, 0.25, 0.5, 6.244e-06, 0.5638, 0.25, 0.5685, 0.25, 0.5, 6.244e-06, 0.5685, 0.25, 0.5744, 0.25, 0.5, 6.244e-06, 0.5744, 0.25, 0.5815, 0.25, 0.5, 6.244e-06, 0.5815, 0.25, 0.5897, 0.25, 0.5, 6.244e-06, 0.3892, 0.5, 0.3997, 0.5, 0.5, 0.75, 0.3997, 0.5, 0.4091, 0.5, 0.5, 0.75, 0.4091, 0.5, 0.4175, 0.5, 0.5, 0.75, 0.4175, 0.5, 0.4248, 0.5, 0.5, 0.75, 0.4248, 0.5, 0.4308, 0.5, 0.5, 0.75, 0.4308, 0.5, 0.4356, 0.5, 0.5, 0.75, 0.4356, 0.5, 0.4391, 0.5, 0.5, 0.75, 0.4391, 0.5, 0.4412, 0.5, 0.5, 0.75, 0.4412, 0.5, 0.442, 0.5, 0.5, 0.75, 0.442, 0.5, 0.4414, 0.5, 0.5, 0.75, 0.4414, 0.5, 0.4394, 0.5, 0.5, 0.75, 0.4394, 0.5, 0.4361, 0.5, 0.5, 0.75, 0.4361, 0.5, 0.4314, 0.5, 0.5, 0.75, 0.4314, 0.5, 0.4255, 0.5, 0.5, 0.75, 0.4255, 0.5, 0.4184, 0.5, 0.5, 0.75, 0.4184, 0.5, 0.4101, 0.5, 0.5, 0.75, 0.6106, 0.25, 0.6106, 0.5, 0.6002, 0.5, 0.6002, 0.25, 0.6002, 0.25, 0.6002, 0.5, 0.5907, 0.5, 0.5907, 0.25, 0.5907, 0.25, 0.5907, 0.5, 0.5823, 0.5, 0.5823, 0.25, 0.5823, 0.25, 0.5823, 0.5, 0.5751, 0.5, 0.5751, 0.25, 0.5751, 0.25, 0.5751, 0.5, 0.569, 0.5, 0.569, 0.25, 0.569, 0.25, 0.569, 0.5, 0.5643, 0.5, 0.5643, 0.25, 0.5643, 0.25, 0.5643, 0.5, 0.5608, 0.5, 0.5608, 0.25, 0.5608, 0.25, 0.5608, 0.5, 0.5, 0.5, 0.5, 0.25, 0.5, 0.25, 0.5, 0.5, 0.4391, 0.5, 0.4391, 0.25, 0.4391, 0.25, 0.4391, 0.5, 0.4356, 0.5, 0.4356, 0.25, 0.4356, 0.25, 0.4356, 0.5, 0.4308, 0.5, 0.4308, 0.25, 0.4308, 0.25, 0.4308, 0.5, 0.4248, 0.5, 0.4248, 0.25, 0.4248, 0.25, 0.4248, 0.5, 0.4175, 0.5, 0.4175, 0.25, 0.4175, 0.25, 0.4175, 0.5, 0.4091, 0.5, 0.4091, 0.25, 0.4091, 0.25, 0.4091, 0.5, 0.3997, 0.5, 0.3997, 0.25, 0.3997, 0.25, 0.3997, 0.5, 0.3892, 0.5, 0.3892, 0.25, 0.375, 0.5, 0.3892, 0.5, 0.5, 0.75, 0.5, 0.75, 0.4055, 0.75, 0.375, 0.75, 0.4055, 0.0, 0.4195, 0.003241, 0.5, 6.243e-06, 0.4195, 0.003241, 0.4342, 0.006153, 0.5, 6.243e-06, 0.4342, 0.006153, 0.4492, 0.00578, 0.5, 6.243e-06, 0.4492, 0.00578, 0.4643, 0.003717, 0.5, 6.243e-06, 0.4643, 0.003717, 0.5, 5.615e-06, 0.5, 6.243e-06, 0.5, 5.615e-06, 0.5, 5.617e-06, 0.5, 6.243e-06, 0.5, 5.617e-06, 0.5, 5.893e-06, 0.5, 6.243e-06, 0.5, 5.893e-06, 0.5, 6.244e-06, 0.5, 6.243e-06, 0.5, 6.244e-06, 0.5, 6.244e-06, 0.5, 6.243e-06, 0.5, 6.244e-06, 0.5, 6.244e-06, 0.5, 6.243e-06, 0.5, 6.244e-06, 0.41, 0.0, 0.5, 6.243e-06, 0.5946, 0.75, 0.582, 0.75, 0.5, 0.75, 0.582, 0.75, 0.5716, 0.75, 0.5, 0.75, 0.5716, 0.75, 0.5634, 0.75, 0.5, 0.75, 0.5634, 0.75, 0.5577, 0.75, 0.5, 0.75, 0.5577, 0.75, 0.5546, 0.75, 0.5, 0.75, 0.5546, 0.75, 0.5542, 0.75, 0.5, 0.75, 0.5542, 0.75, 0.5564, 0.75, 0.5, 0.75, 0.5564, 0.75, 0.5612, 0.75, 0.5, 0.75, 0.5612, 0.75, 0.5685, 0.75, 0.5, 0.75, 0.5685, 0.75, 0.5782, 0.75, 0.5, 0.75, 0.5782, 0.75, 0.5901, 0.75, 0.5, 0.75, 0.5946, 0.75, 0.5946, 1.0, 0.582, 1.0, 0.582, 0.75, 0.582, 0.75, 0.582, 1.0, 0.5716, 1.0, 0.5716, 0.75, 0.5716, 0.75, 0.5716, 1.0, 0.5634, 1.0, 0.5634, 0.75, 0.5634, 0.75, 0.5634, 1.0, 0.5577, 1.0, 0.5577, 0.75, 0.5577, 0.75, 0.5577, 1.0, 0.5546, 1.0, 0.5546, 0.75, 0.5546, 0.75, 0.5546, 1.0, 0.4454, 1.0, 0.4454, 0.75, 0.4454, 0.75, 0.4454, 1.0, 0.4423, 1.0, 0.4423, 0.75, 0.4423, 0.75, 0.4423, 1.0, 0.4366, 1.0, 0.4366, 0.75, 0.4366, 0.75, 0.4366, 1.0, 0.4285, 1.0, 0.4285, 0.75, 0.4285, 0.75, 0.4285, 1.0, 0.418, 1.0, 0.418, 0.75, 0.418, 0.75, 0.418, 1.0, 0.4055, 1.0, 0.4055, 0.75, 0.5, 6.243e-06, 0.5946, 0.0, 0.625, 0.0, 0.625, 0.25, 0.6106, 0.25, 0.5, 6.244e-06])
me_cube_002.use_remesh_fix_poles = True
me_cube_002.use_remesh_preserve_attributes = False
me_cube_002.use_mirror_vertex_groups = False
me_cube_002.update()

# ---- objects
ob_cylinder = bpy.data.objects.new('Cylinder', me_cylinder)
ob_cube = bpy.data.objects.new('Cube', me_cube_002)

# ---- transforms, parenting, visibility, modifiers, constraints
ob_cylinder.location = (0.0, 0.0, 0.0)
ob_cylinder.rotation_euler = (1.571, -0.0, 0.0)
ob_cylinder.scale = (0.4086, 0.5537, 1.385)
ob_cylinder.lineart.crease_threshold = 0.0
ob_cube.location = (0.0, 1.294, 0.0)
ob_cube.scale = (0.01698, 0.1505, 0.636)
ob_cube.lineart.crease_threshold = 0.0

# ---- collection membership
col_collection.objects.link(ob_cylinder)
col_collection.objects.link(ob_cube)

# ---- scene / render settings (as saved in the file)
scene.frame_start = 1; scene.frame_end = 250; scene.frame_set(1)
scene.render.engine = 'BLENDER_EEVEE_NEXT'
scene.cycles.use_denoising = False
scene.cycles.samples = 128
scene.cycles.sampling_pattern = 'TABULATED_SOBOL'
scene.cycles.use_adaptive_sampling = False
scene.cycles.use_light_tree = False
scene.view_settings.view_transform = 'Filmic'
bpy.context.view_layer.update()

# ---- added for rendering (the .blend has no active camera and no usable light): camera, sun
cam_auto = bpy.data.cameras.new('AutoCamera')
cam_auto.lens = 50.0
cam_auto.sensor_width = 36.0
cam_auto.clip_end = 1000.0
ob_auto_camera = bpy.data.objects.new('AutoCamera', cam_auto)
scene.collection.objects.link(ob_auto_camera)
ob_auto_camera.location = (3.32474, -3.72608, 2.6598)
ob_auto_camera.rotation_euler = (1.09748, -7.21219e-08, 0.694738)
scene.camera = ob_auto_camera
light_auto_sun = bpy.data.lights.new('AutoSun', 'SUN')
light_auto_sun.energy = 3.0
light_auto_sun.angle = 0.0523599
ob_auto_sun = bpy.data.objects.new('AutoSun', light_auto_sun)
scene.collection.objects.link(ob_auto_sun)
ob_auto_sun.rotation_euler = (0.872665, 0.174533, 0.523599)
bpy.context.view_layer.update()

